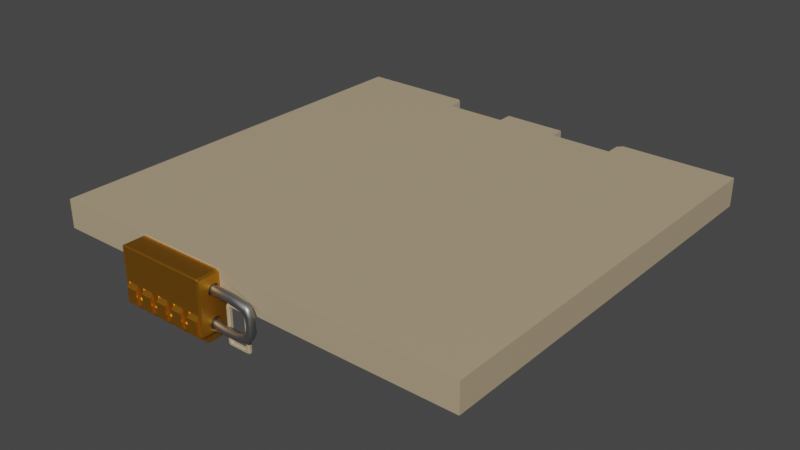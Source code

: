 # Source: Locked_Box.blend  (saved by Blender 2.93.21; exported with 4.5.12 LTS)
import bpy
from mathutils import Matrix  # noqa: F401  (used for matrix-valued properties, if any)

bpy.ops.wm.read_factory_settings(use_empty=True)
scene = bpy.context.scene
scene.name = 'Scene'

# ---- materials (node trees are filled in below, after node groups)
mat_box_mat = bpy.data.materials.new('Box_Mat')
mat_box_mat.use_transparent_shadow = False
mat_lock_mat = bpy.data.materials.new('Lock_Mat')
mat_lock_mat.use_transparent_shadow = False
mat_metal_mat = bpy.data.materials.new('Metal_Mat')
mat_metal_mat.use_transparent_shadow = False

# ---- material node trees
mat_box_mat.use_nodes = True; mat_box_mat.node_tree.nodes.clear()
_N = mat_box_mat.node_tree.nodes; _L = mat_box_mat.node_tree.links
n0 = _N.new('ShaderNodeBsdfPrincipled'); n0.name = 'Principled BSDF'; n0.location = (10, 300)
n0.distribution = 'GGX'
n0.subsurface_method = 'BURLEY'
n0.inputs[0].default_value = (0.4575, 0.3597, 0.2313, 1.0)
n0.inputs[3].default_value = 1.45
n0.inputs[27].default_value = (0.0, 0.0, 0.0, 1.0)
n0.inputs[28].default_value = 1.0
n1 = _N.new('ShaderNodeOutputMaterial'); n1.name = 'Material Output'; n1.location = (300, 300)
_L.new(n0.outputs[0], n1.inputs[0])
n1.is_active_output = True
mat_lock_mat.use_nodes = True; mat_lock_mat.node_tree.nodes.clear()
_N = mat_lock_mat.node_tree.nodes; _L = mat_lock_mat.node_tree.links
n0 = _N.new('ShaderNodeBsdfPrincipled'); n0.name = 'Principled BSDF'; n0.location = (10, 300)
n0.distribution = 'GGX'
n0.subsurface_method = 'BURLEY'
n0.inputs[0].default_value = (0.8, 0.3508, 0.02757, 1.0)
n0.inputs[1].default_value = 1.0
n0.inputs[3].default_value = 1.45
n0.inputs[27].default_value = (0.0, 0.0, 0.0, 1.0)
n0.inputs[28].default_value = 1.0
n1 = _N.new('ShaderNodeOutputMaterial'); n1.name = 'Material Output'; n1.location = (300, 300)
_L.new(n0.outputs[0], n1.inputs[0])
n1.is_active_output = True
mat_metal_mat.use_nodes = True; mat_metal_mat.node_tree.nodes.clear()
_N = mat_metal_mat.node_tree.nodes; _L = mat_metal_mat.node_tree.links
n0 = _N.new('ShaderNodeBsdfPrincipled'); n0.name = 'Principled BSDF'; n0.location = (10, 300)
n0.distribution = 'GGX'
n0.subsurface_method = 'BURLEY'
n0.inputs[0].default_value = (0.3588, 0.3588, 0.3588, 1.0)
n0.inputs[1].default_value = 1.0
n0.inputs[3].default_value = 1.45
n0.inputs[27].default_value = (0.0, 0.0, 0.0, 1.0)
n0.inputs[28].default_value = 1.0
n1 = _N.new('ShaderNodeOutputMaterial'); n1.name = 'Material Output'; n1.location = (300, 300)
_L.new(n0.outputs[0], n1.inputs[0])
n1.is_active_output = True

# ---- world
world_world = bpy.data.worlds.new('World'); scene.world = world_world
world_world.use_nodes = True; world_world.node_tree.nodes.clear()
_N = world_world.node_tree.nodes; _L = world_world.node_tree.links
n0 = _N.new('ShaderNodeOutputWorld'); n0.name = 'World Output'; n0.location = (300, 300)
n1 = _N.new('ShaderNodeBackground'); n1.name = 'Background'; n1.location = (10, 300)
n1.inputs[0].default_value = (0.05088, 0.05088, 0.05088, 1.0)
_L.new(n1.outputs[0], n0.inputs[0])
n0.is_active_output = True
world_world.color = (0.05088, 0.05088, 0.05088)
world_world.use_sun_shadow = False
world_world.sun_shadow_jitter_overblur = 0.0

# ---- meshes
me_mesh_box = bpy.data.meshes.new('mesh_box')
me_mesh_box.from_pydata([(-0.75, -0.725, 0.0), (-0.75, -0.725, 1.0), (-0.75, 0.725, 0.0), (-0.75, 0.725, 1.0), (0.75, -0.725, 0.0), (0.75, -0.725, 1.0), (0.75, 0.725, 0.0), (0.75, 0.725, 1.0), (-0.6923, -0.6673, 0.05773), (-0.6793, -0.6543, 1.0), (-0.6923, 0.6673, 0.05773), (-0.6793, 0.6543, 1.0), (0.6923, -0.6673, 0.05773), (0.6793, -0.6543, 1.0), (0.6923, 0.6673, 0.05773), (0.6793, 0.6543, 1.0), (0.3333, 0.725, 0.0), (-0.3333, 0.725, 0.0), (-0.3333, 0.725, 1.0), (0.3333, 0.725, 1.0), (-0.3333, -0.725, 0.0), (0.3333, -0.725, 0.0), (0.3333, -0.725, 1.0), (-0.3333, -0.725, 1.0), (0.3141, 0.6673, 0.05773), (-0.3141, 0.6673, 0.05773), (-0.3098, 0.6543, 1.0), (0.3098, 0.6543, 1.0), (-0.3141, -0.6673, 0.05773), (0.3141, -0.6673, 0.05773), (0.3098, -0.6543, 1.0), (-0.3098, -0.6543, 1.0), (0.1111, 0.725, 0.0), (-0.1111, 0.725, 0.0), (-0.1111, 0.725, 1.0), (0.1111, 0.725, 1.0), (0.1047, 0.6673, 0.05773), (-0.1047, 0.6673, 0.05773), (-0.1033, 0.6543, 1.0), (0.1033, 0.6543, 1.0), (-0.1047, -0.6673, 0.05773), (0.1047, -0.6673, 0.05773), (0.1033, -0.6543, 1.0), (-0.1033, -0.6543, 1.0), (0.1111, 0.6543, 1.0), (0.3333, 0.6543, 1.0), (-0.3333, 0.6543, 1.0), (-0.1111, 0.6543, 1.0), (0.1111, 0.725, 1.081), (0.1231, 0.713, 1.093), (0.3213, 0.713, 1.093), (0.3333, 0.725, 1.081), (0.1231, 0.6663, 1.093), (0.1111, 0.6543, 1.081), (0.3333, 0.6543, 1.081), (0.3213, 0.6663, 1.093), (-0.3213, 0.713, 1.093), (-0.3333, 0.725, 1.081), (-0.3333, 0.6543, 1.081), (-0.3213, 0.6663, 1.093), (-0.1231, 0.713, 1.093), (-0.1111, 0.725, 1.081), (-0.1111, 0.6543, 1.081), (-0.1231, 0.6663, 1.093), (-0.1111, -0.725, 0.0), (0.1111, -0.725, 0.0), (-0.01153, -0.7392, 0.9097), (-0.01438, -0.7318, 0.9077), (-0.00926, -0.7318, 0.9026), (-0.007276, -0.7392, 0.9054), (-0.007276, -0.7392, 0.991), (-0.00926, -0.7318, 0.9938), (-0.01438, -0.7318, 0.9887), (-0.01153, -0.7392, 0.9867), (0.008082, -0.7392, 0.991), (0.01233, -0.7392, 0.9867), (0.01518, -0.7318, 0.9887), (0.01007, -0.7318, 0.9938), (0.01233, -0.7392, 0.9097), (0.008082, -0.7392, 0.9054), (0.01007, -0.7318, 0.9026), (0.01518, -0.7318, 0.9077), (-0.0126, -0.7281, 0.9971), (-0.01772, -0.7281, 0.992), (-0.0126, -0.7281, 0.8992), (-0.01772, -0.7281, 0.9044), (-0.02138, -0.725, 1.0), (0.01341, -0.7281, 0.9971), (0.01853, -0.7281, 0.992), (0.02138, -0.725, 1.0), (-0.02138, -0.725, 0.8921), (0.01853, -0.7281, 0.9044), (0.01341, -0.7281, 0.8992), (0.02138, -0.725, 0.8921), (-0.01153, -0.7392, 0.9792), (-0.01438, -0.7318, 0.9749), (-0.007276, -0.735, 0.9707), (-0.007276, -0.7392, 0.9749), (0.01233, -0.7392, 0.9792), (0.008082, -0.7392, 0.9749), (0.008082, -0.735, 0.9707), (0.01518, -0.7318, 0.9749), (0.01233, -0.7392, 0.9172), (0.01518, -0.7318, 0.9215), (0.008082, -0.735, 0.9257), (0.008082, -0.7392, 0.9215), (-0.01153, -0.7392, 0.9172), (-0.007276, -0.7392, 0.9215), (-0.007276, -0.735, 0.9257), (-0.01438, -0.7318, 0.9215), (-0.007276, -0.7557, 0.9257), (-0.007276, -0.7515, 0.9215), (-0.01153, -0.76, 0.9172), (0.008082, -0.7557, 0.9257), (0.01233, -0.76, 0.9172), (0.008082, -0.7515, 0.9215), (-0.007276, -0.7557, 0.9707), (-0.01153, -0.76, 0.9792), (-0.007276, -0.7515, 0.9749), (0.008082, -0.7557, 0.9707), (0.008082, -0.7515, 0.9749), (0.01233, -0.76, 0.9792), (-0.007276, -0.7718, 0.9097), (-0.01153, -0.7675, 0.9097), (-0.007276, -0.7675, 0.9054), (-0.007276, -0.7718, 0.9867), (-0.007276, -0.7675, 0.991), (-0.01153, -0.7675, 0.9867), (0.008082, -0.7718, 0.9867), (0.01233, -0.7675, 0.9867), (0.008082, -0.7675, 0.991), (0.008082, -0.7718, 0.9097), (0.008082, -0.7675, 0.9054), (0.01233, -0.7675, 0.9097)], [], [(0, 1, 3, 2), (16, 19, 7, 6), (6, 7, 5, 4), (20, 23, 1, 0), (16, 6, 4, 21), (8, 10, 11, 9), (24, 14, 15, 45, 27), (14, 12, 13, 15), (28, 8, 9, 31), (24, 29, 12, 14), (3, 1, 9, 11), (5, 7, 15, 13), (22, 5, 13, 30), (1, 23, 31, 9), (97, 99, 120, 118), (7, 19, 45, 15), (10, 8, 28, 25), (36, 41, 29, 24), (12, 29, 30, 13), (40, 28, 31, 43), (10, 25, 26, 46, 11), (36, 24, 27, 44, 39), (2, 17, 20, 0), (32, 16, 21, 65), (4, 5, 22, 21), (21, 22, 89, 93, 65), (2, 3, 18, 17), (32, 35, 19, 16), (17, 18, 34, 33), (33, 34, 35, 32), (89, 22, 30, 42), (17, 33, 64, 20), (33, 32, 65, 64), (25, 37, 38, 47, 26), (37, 36, 39, 38), (29, 41, 42, 30), (41, 40, 43, 42), (25, 28, 40, 37), (37, 40, 41, 36), (38, 34, 47), (35, 34, 38, 39), (64, 90, 86, 23, 20), (93, 90, 64, 65), (46, 26, 47, 62, 58), (45, 19, 51, 54), (27, 19, 45), (35, 39, 44), (18, 26, 46), (34, 18, 57, 61), (35, 44, 53, 48), (44, 27, 45, 54, 53), (50, 49, 52, 55), (47, 34, 61, 62), (60, 56, 59, 63), (18, 46, 58, 57), (49, 50, 51, 48), (53, 54, 55, 52), (50, 55, 54, 51), (57, 58, 59, 56), (56, 60, 61, 57), (58, 62, 63, 59), (48, 53, 52, 49), (60, 63, 62, 61), (19, 35, 48, 51), (23, 86, 43, 31), (86, 89, 42, 43), (69, 79, 132, 124), (76, 101, 103, 81, 91, 88), (70, 126, 130, 74), (75, 129, 133, 78, 102, 114, 121, 98), (71, 77, 87, 82), (80, 68, 84, 92), (105, 107, 111, 115), (109, 95, 72, 83, 85, 67), (66, 123, 127, 73, 94, 117, 112, 106), (100, 96, 108, 104), (119, 113, 110, 116), (125, 122, 131, 128), (46, 18, 3, 11), (66, 67, 68, 69), (70, 71, 72, 73), (74, 75, 76, 77), (78, 79, 80, 81), (82, 86, 83), (84, 85, 90), (87, 88, 89), (91, 92, 93), (94, 95, 96, 97), (98, 99, 100, 101), (102, 103, 104, 105), (106, 107, 108, 109), (110, 111, 112), (113, 114, 115), (116, 117, 118), (119, 120, 121), (122, 123, 124), (125, 126, 127), (128, 129, 130), (131, 132, 133), (82, 87, 89, 86), (88, 91, 93, 89), (90, 93, 92, 84), (109, 67, 66, 106), (70, 74, 77, 71), (102, 78, 81, 103), (68, 80, 79, 69), (84, 68, 67, 85), (71, 82, 83, 72), (76, 88, 87, 77), (80, 92, 91, 81), (72, 95, 94, 73), (75, 98, 101, 76), (96, 100, 99, 97), (86, 90, 85, 83), (100, 104, 103, 101), (95, 109, 108, 96), (107, 105, 104, 108), (118, 120, 119, 116), (110, 113, 115, 111), (111, 107, 106, 112), (97, 118, 117, 94), (120, 99, 98, 121), (105, 115, 114, 102), (125, 128, 130, 126), (124, 132, 131, 122), (78, 133, 132, 79), (123, 66, 69, 124), (126, 70, 73, 127), (74, 130, 129, 75), (116, 110, 112, 117), (121, 114, 113, 119), (122, 125, 127, 123), (128, 131, 133, 129)])
_uv = me_mesh_box.uv_layers.new(name='UVMap')
_uv.uv.foreach_set('vector', [0.6719, 4.888e-06, 0.8999, 0.0, 0.8999, 0.3307, 0.6719, 0.3307, 0.3043, 0.5892, 0.5324, 0.5892, 0.5324, 0.6842, 0.3043, 0.6842, 0.2281, 0.9886, 0.0, 0.9886, 0.0, 0.6579, 0.2281, 0.6579, 0.5535, 0.5892, 0.7816, 0.5892, 0.7816, 0.6842, 0.5535, 0.6842, 0.6719, 0.2471, 0.6719, 0.3421, 0.3414, 0.3421, 0.3414, 0.2471, 0.5535, 0.9886, 0.5535, 0.6842, 0.7684, 0.6872, 0.7684, 0.9856, 0.3043, 0.7705, 0.3043, 0.6842, 0.5193, 0.6872, 0.5193, 0.7661, 0.5193, 0.7715, 0.7684, 0.9886, 0.7684, 0.6842, 0.9833, 0.6872, 0.9833, 0.9857, 0.7816, 0.4284, 0.7816, 0.3421, 0.9965, 0.3451, 0.9965, 0.4294, 0.0, 0.5716, 0.3043, 0.5716, 0.3043, 0.6579, 0.0, 0.6579, 0.0, 0.0, 0.3307, 0.0, 0.3145, 0.01613, 0.01612, 0.01613, 0.3307, 0.3421, 0.0, 0.3421, 0.01612, 0.326, 0.3145, 0.326, 0.3307, 0.2471, 0.3307, 0.3421, 0.3145, 0.326, 0.3145, 0.2417, 0.3307, 0.0, 0.3307, 0.09503, 0.3145, 0.1004, 0.3145, 0.01613, 0.6821, 0.3392, 0.6786, 0.3392, 0.6786, 0.3364, 0.6821, 0.3364, 0.0, 0.3421, 0.0, 0.2471, 0.01612, 0.2471, 0.01612, 0.326, 0.0, 0.3421, 0.3043, 0.3421, 0.3043, 0.4284, 0.0, 0.4284, 0.0, 0.5239, 0.3043, 0.5239, 0.3043, 0.5716, 0.0, 0.5716, 0.7816, 0.6579, 0.7816, 0.5716, 0.9965, 0.5706, 0.9965, 0.6549, 0.7816, 0.4761, 0.7816, 0.4284, 0.9965, 0.4294, 0.9965, 0.4765, 0.3043, 1.0, 0.3043, 0.9137, 0.5193, 0.9128, 0.5193, 0.9181, 0.5193, 0.997, 0.3043, 0.8182, 0.3043, 0.7705, 0.5193, 0.7715, 0.5193, 0.8168, 0.5193, 0.8186, 0.6719, 0.0, 0.6719, 0.09503, 0.3414, 0.09503, 0.3414, 0.0, 0.6719, 0.1964, 0.6719, 0.2471, 0.3414, 0.2471, 0.3414, 0.1964, 0.5535, 0.3421, 0.7816, 0.3421, 0.7816, 0.4371, 0.5535, 0.4371, 0.5535, 0.4371, 0.7816, 0.4371, 0.7816, 0.5083, 0.757, 0.5083, 0.5535, 0.4878, 0.3043, 0.3421, 0.5324, 0.3421, 0.5324, 0.4371, 0.3043, 0.4371, 0.3043, 0.5385, 0.5324, 0.5385, 0.5324, 0.5892, 0.3043, 0.5892, 0.3043, 0.4371, 0.5324, 0.4371, 0.5324, 0.4878, 0.3043, 0.4878, 0.3043, 0.4878, 0.5324, 0.4878, 0.5324, 0.5385, 0.3043, 0.5385, 0.3307, 0.1759, 0.3307, 0.2471, 0.3145, 0.2417, 0.3145, 0.1946, 0.6719, 0.09503, 0.6719, 0.1457, 0.3414, 0.1457, 0.3414, 0.09503, 0.6719, 0.1457, 0.6719, 0.1964, 0.3414, 0.1964, 0.3414, 0.1457, 0.3043, 0.9137, 0.3043, 0.866, 0.5193, 0.8657, 0.5193, 0.8675, 0.5193, 0.9128, 0.3043, 0.866, 0.3043, 0.8182, 0.5193, 0.8186, 0.5193, 0.8657, 0.7816, 0.5716, 0.7816, 0.5239, 0.9965, 0.5235, 0.9965, 0.5706, 0.7816, 0.5239, 0.7816, 0.4761, 0.9965, 0.4765, 0.9965, 0.5235, 0.0, 0.4284, 0.3043, 0.4284, 0.3043, 0.4761, 0.0, 0.4761, 0.0, 0.4761, 0.3043, 0.4761, 0.3043, 0.5239, 0.0, 0.5239, 0.2764, 0.6597, 0.2603, 0.6579, 0.2764, 0.6579, 0.2603, 0.7086, 0.2603, 0.6579, 0.2764, 0.6597, 0.2764, 0.7068, 0.5535, 0.5385, 0.757, 0.518, 0.7816, 0.518, 0.7816, 0.5892, 0.5535, 0.5892, 0.757, 0.5083, 0.757, 0.518, 0.5535, 0.5385, 0.5535, 0.4878, 0.5193, 0.9181, 0.5193, 0.9128, 0.5193, 0.8675, 0.5376, 0.8675, 0.5376, 0.9181, 0.2926, 0.6947, 0.2764, 0.6947, 0.2764, 0.6763, 0.2926, 0.6763, 0.5478, 0.6842, 0.5478, 0.7012, 0.5427, 0.6859, 0.2603, 0.7086, 0.2764, 0.7068, 0.2764, 0.7086, 0.5427, 0.6842, 0.5427, 0.7012, 0.5376, 0.6995, 0.5324, 0.4878, 0.5324, 0.4371, 0.5508, 0.4371, 0.5508, 0.4878, 0.2764, 0.6947, 0.2926, 0.6947, 0.2926, 0.7131, 0.2764, 0.7131, 0.5193, 0.8168, 0.5193, 0.7715, 0.5193, 0.7661, 0.5376, 0.7661, 0.5376, 0.8168, 0.2415, 0.6606, 0.2415, 0.7058, 0.2309, 0.7058, 0.2309, 0.6606, 0.2442, 0.727, 0.2281, 0.727, 0.2281, 0.7086, 0.2442, 0.7086, 0.2576, 0.6606, 0.2576, 0.7058, 0.247, 0.7058, 0.247, 0.6606, 0.2764, 0.6579, 0.2926, 0.6579, 0.2926, 0.6763, 0.2764, 0.6763, 0.5535, 0.5412, 0.5535, 0.5865, 0.5508, 0.5892, 0.5508, 0.5385, 0.2281, 0.7086, 0.2281, 0.6579, 0.2309, 0.6606, 0.2309, 0.7058, 0.2415, 0.6606, 0.2309, 0.6606, 0.2281, 0.6579, 0.2442, 0.6579, 0.2603, 0.7086, 0.2442, 0.7086, 0.247, 0.7058, 0.2576, 0.7058, 0.5535, 0.4399, 0.5535, 0.4851, 0.5508, 0.4878, 0.5508, 0.4371, 0.2442, 0.7086, 0.2442, 0.6579, 0.247, 0.6606, 0.247, 0.7058, 0.2442, 0.7086, 0.2281, 0.7086, 0.2309, 0.7058, 0.2415, 0.7058, 0.2576, 0.6606, 0.247, 0.6606, 0.2442, 0.6579, 0.2603, 0.6579, 0.5324, 0.5892, 0.5324, 0.5385, 0.5508, 0.5385, 0.5508, 0.5892, 0.3307, 0.09503, 0.3307, 0.1662, 0.3145, 0.1475, 0.3145, 0.1004, 0.3307, 0.1662, 0.3307, 0.1759, 0.3145, 0.1946, 0.3145, 0.1475, 0.6735, 0.3333, 0.677, 0.3333, 0.677, 0.3397, 0.6735, 0.3397, 0.3017, 0.6799, 0.3017, 0.6768, 0.3017, 0.6646, 0.3017, 0.6614, 0.3025, 0.6607, 0.3025, 0.6807, 0.3339, 0.1694, 0.3404, 0.1694, 0.3404, 0.1729, 0.3339, 0.1729, 0.3, 0.6795, 0.2936, 0.6795, 0.2936, 0.6619, 0.3, 0.6619, 0.3, 0.6636, 0.2953, 0.6636, 0.2953, 0.6777, 0.3, 0.6777, 0.3322, 0.1689, 0.3322, 0.1734, 0.3314, 0.1741, 0.3314, 0.1682, 0.6774, 0.3316, 0.673, 0.3316, 0.6723, 0.3307, 0.6782, 0.3307, 0.6831, 0.3354, 0.6796, 0.3354, 0.6796, 0.3326, 0.6831, 0.3326, 0.3017, 0.6986, 0.3017, 0.6864, 0.3017, 0.6833, 0.3025, 0.6825, 0.3025, 0.7025, 0.3017, 0.7017, 0.3, 0.7013, 0.2936, 0.7013, 0.2936, 0.6837, 0.3, 0.6837, 0.3, 0.6854, 0.2953, 0.6854, 0.2953, 0.6996, 0.3, 0.6996, 0.5428, 0.7125, 0.5393, 0.7125, 0.5393, 0.7022, 0.5428, 0.7022, 0.5523, 0.6862, 0.5523, 0.6964, 0.5488, 0.6964, 0.5488, 0.6862, 0.5478, 0.7159, 0.5478, 0.6984, 0.5513, 0.6984, 0.5513, 0.7159, 0.01612, 0.09503, 0.0, 0.09503, 0.0, 0.0, 0.01612, 0.01613, 0.6725, 0.3333, 0.6719, 0.3316, 0.673, 0.3316, 0.6735, 0.3333, 0.3339, 0.1694, 0.3322, 0.1689, 0.3323, 0.1678, 0.334, 0.1684, 0.3339, 0.1729, 0.334, 0.1739, 0.3323, 0.1745, 0.3322, 0.1734, 0.678, 0.3333, 0.677, 0.3333, 0.6774, 0.3316, 0.6786, 0.3316, 0.7809, 0.516, 0.7816, 0.518, 0.7798, 0.5172, 0.7586, 0.516, 0.7598, 0.5172, 0.757, 0.518, 0.6838, 0.3382, 0.6821, 0.3381, 0.6829, 0.3364, 0.7598, 0.5089, 0.7586, 0.5101, 0.757, 0.5083, 0.3, 0.6854, 0.3017, 0.6864, 0.301, 0.6874, 0.3, 0.6864, 0.3, 0.6777, 0.3, 0.6768, 0.301, 0.6758, 0.3017, 0.6768, 0.3, 0.6636, 0.3017, 0.6646, 0.301, 0.6655, 0.3, 0.6646, 0.3, 0.6996, 0.3, 0.6986, 0.301, 0.6976, 0.3017, 0.6986, 0.6821, 0.3397, 0.6834, 0.3392, 0.6834, 0.3414, 0.3038, 0.6825, 0.3038, 0.6846, 0.3025, 0.6829, 0.2962, 0.6874, 0.2953, 0.6854, 0.2972, 0.6864, 0.2962, 0.6758, 0.2972, 0.6768, 0.2953, 0.6777, 0.6735, 0.3407, 0.6725, 0.3397, 0.6735, 0.3397, 0.3414, 0.1694, 0.3404, 0.1694, 0.3404, 0.1684, 0.3414, 0.1729, 0.3404, 0.1739, 0.3404, 0.1729, 0.677, 0.3407, 0.677, 0.3397, 0.678, 0.3397, 0.3314, 0.1682, 0.3314, 0.1741, 0.3307, 0.1759, 0.3307, 0.1662, 0.3025, 0.6807, 0.3025, 0.6607, 0.3033, 0.6579, 0.3033, 0.6825, 0.757, 0.518, 0.757, 0.5083, 0.7586, 0.5101, 0.7586, 0.516, 0.3017, 0.6986, 0.3017, 0.7017, 0.3, 0.7013, 0.3, 0.6996, 0.3339, 0.1694, 0.3339, 0.1729, 0.3322, 0.1734, 0.3322, 0.1689, 0.3, 0.6636, 0.3, 0.6619, 0.3017, 0.6614, 0.3017, 0.6646, 0.673, 0.3316, 0.6774, 0.3316, 0.677, 0.3333, 0.6735, 0.3333, 0.7586, 0.516, 0.7594, 0.5153, 0.7605, 0.5164, 0.7598, 0.5172, 0.7802, 0.5153, 0.7809, 0.516, 0.7798, 0.5172, 0.779, 0.5164, 0.6821, 0.3392, 0.6821, 0.3381, 0.6838, 0.3382, 0.6838, 0.3392, 0.7594, 0.5109, 0.7586, 0.5101, 0.7598, 0.5089, 0.7605, 0.5097, 0.3017, 0.6833, 0.3017, 0.6864, 0.3, 0.6854, 0.3, 0.6837, 0.3, 0.6795, 0.3, 0.6777, 0.3017, 0.6768, 0.3017, 0.6799, 0.6821, 0.3402, 0.6786, 0.3402, 0.6786, 0.3392, 0.6821, 0.3392, 0.7816, 0.518, 0.757, 0.518, 0.7598, 0.5172, 0.7798, 0.5172, 0.5428, 0.7125, 0.5428, 0.7022, 0.5444, 0.7012, 0.5444, 0.7134, 0.5376, 0.7134, 0.5376, 0.7012, 0.5393, 0.7022, 0.5393, 0.7125, 0.6796, 0.3354, 0.6831, 0.3354, 0.6831, 0.3364, 0.6796, 0.3364, 0.5488, 0.6852, 0.5523, 0.6852, 0.5523, 0.6862, 0.5488, 0.6862, 0.5488, 0.6964, 0.5523, 0.6964, 0.5523, 0.6974, 0.5488, 0.6974, 0.6796, 0.3326, 0.6796, 0.3354, 0.6786, 0.3354, 0.6786, 0.3307, 0.3, 0.6864, 0.2972, 0.6864, 0.2953, 0.6854, 0.3, 0.6854, 0.2972, 0.6768, 0.3, 0.6768, 0.3, 0.6777, 0.2953, 0.6777, 0.6831, 0.3354, 0.6831, 0.3326, 0.684, 0.3307, 0.684, 0.3354, 0.3414, 0.1694, 0.3414, 0.1729, 0.3404, 0.1729, 0.3404, 0.1694, 0.6735, 0.3397, 0.677, 0.3397, 0.677, 0.3407, 0.6735, 0.3407, 0.3, 0.6619, 0.2936, 0.6619, 0.2935, 0.6609, 0.3, 0.6609, 0.2936, 0.7013, 0.3, 0.7013, 0.3, 0.7022, 0.2935, 0.7022, 0.3404, 0.1694, 0.3339, 0.1694, 0.334, 0.1684, 0.3404, 0.1684, 0.3339, 0.1729, 0.3404, 0.1729, 0.3404, 0.1739, 0.334, 0.1739, 0.5488, 0.6862, 0.5488, 0.6964, 0.5478, 0.6984, 0.5478, 0.6842, 0.5533, 0.6842, 0.5533, 0.6984, 0.5523, 0.6964, 0.5523, 0.6862, 0.2926, 0.7013, 0.2926, 0.6837, 0.2936, 0.6837, 0.2936, 0.7013, 0.2926, 0.6794, 0.2926, 0.6619, 0.2936, 0.6619, 0.2936, 0.6795])
me_mesh_box.materials.append(mat_box_mat)
me_mesh_box.use_remesh_fix_poles = True
me_mesh_box.use_remesh_preserve_attributes = False
me_mesh_box.use_mirror_x = True
me_mesh_box.update()
me_mesh_boxlid = bpy.data.meshes.new('mesh_boxlid')
me_mesh_boxlid.from_pydata([(-0.75, -1.433, 0.05), (-0.75, 0.01708, 0.05), (0.75, -1.433, 0.05), (0.75, 0.01708, 0.05), (-0.75, -1.433, -0.05), (-0.75, 0.01708, -0.05), (0.75, -1.433, -0.05), (0.75, 0.01708, -0.05), (0.3333, -1.433, 0.05), (-0.3333, -1.433, 0.05), (0.3333, -1.433, -0.05), (-0.3333, -1.433, -0.05), (0.1321, -1.433, 0.05), (-0.1321, -1.433, 0.05), (0.1111, -0.05325, 0.05), (0.3333, -0.05325, 0.05), (0.1111, -0.05325, -0.05), (0.3333, -0.05325, -0.05), (-0.3333, -0.05325, 0.05), (-0.3333, -0.05325, -0.05), (-0.1111, -0.05325, 0.05), (-0.1111, -0.05325, -0.05), (-0.3333, -1.788e-07, 0.05), (-0.3504, 0.01708, 0.05), (0.3504, 0.01708, 0.05), (0.3333, -1.788e-07, 0.05), (-0.3504, 0.01708, -0.05), (-0.3333, -1.788e-07, -0.05), (0.3333, -1.788e-07, -0.05), (0.3504, 0.01708, -0.05), (-0.1111, 1.192e-07, 0.05), (0.1111, 1.192e-07, 0.05), (-0.1111, -1.788e-07, -0.05), (0.1111, -1.788e-07, -0.05), (0.1321, -1.432, -0.05001), (0.04397, -1.436, -0.04647), (0.04397, -1.437, -0.05353), (0.04044, -1.433, -0.05353), (0.0475, -1.431, -0.05001), (-0.1312, -1.433, -0.05001), (-0.03994, -1.437, -0.05353), (-0.03994, -1.436, -0.04647), (-0.04347, -1.433, -0.05), (-0.03641, -1.433, -0.05353), (0.03207, -1.429, -0.05), (0.03556, -1.433, -0.05353), (0.03173, -1.436, -0.05345), (0.02823, -1.436, -0.04992), (-0.02805, -1.429, -0.05), (-0.02421, -1.436, -0.04992), (-0.02771, -1.436, -0.05345), (-0.03153, -1.433, -0.05353), (-0.03933, -1.432, -0.02164), (0.04397, -1.431, -0.02153), (0.04044, -1.435, -0.02806), (0.04397, -1.437, -0.03715), (0.02749, -1.445, -0.04974), (0.03103, -1.445, -0.05326), (0.03426, -1.449, -0.05328), (0.03074, -1.447, -0.04668), (-0.03994, -1.437, -0.03715), (-0.03641, -1.435, -0.02806), (-0.02346, -1.445, -0.04974), (-0.02671, -1.447, -0.04668), (-0.03023, -1.449, -0.05328), (-0.027, -1.445, -0.05326), (0.0272, -1.438, -0.1626), (0.03077, -1.438, -0.159), (0.03427, -1.435, -0.1611), (0.02927, -1.435, -0.1661), (-0.02317, -1.438, -0.1626), (-0.02524, -1.435, -0.1661), (-0.03025, -1.435, -0.1611), (-0.02674, -1.438, -0.159), (0.0272, -1.445, -0.1626), (0.02927, -1.449, -0.1661), (0.03426, -1.449, -0.1611), (0.03073, -1.445, -0.159), (-0.02317, -1.445, -0.1626), (-0.0267, -1.445, -0.159), (-0.03023, -1.449, -0.1611), (-0.02524, -1.449, -0.1661), (0.04397, -1.442, -0.04647), (0.04044, -1.447, -0.04692), (0.04044, -1.449, -0.05344), (0.04397, -1.445, -0.05353), (-0.03994, -1.442, -0.04647), (-0.03994, -1.445, -0.05353), (-0.03641, -1.449, -0.05344), (-0.03641, -1.447, -0.04692), (0.03545, -1.435, -0.1723), (0.04044, -1.435, -0.1673), (0.04397, -1.438, -0.1723), (0.04044, -1.438, -0.1758), (-0.03142, -1.435, -0.1723), (-0.03641, -1.438, -0.1758), (-0.03994, -1.438, -0.1723), (-0.03641, -1.435, -0.1673), (0.03545, -1.449, -0.1723), (0.04044, -1.445, -0.1758), (0.04397, -1.445, -0.1723), (0.04044, -1.449, -0.1673), (-0.03142, -1.449, -0.1723), (-0.03641, -1.449, -0.1673), (-0.03994, -1.445, -0.1723), (-0.03641, -1.445, -0.1758)], [(16, 34)], [(3, 24, 25, 15, 8, 2), (7, 6, 10, 17, 28, 29), (0, 1, 5, 4), (25, 28, 17, 15), (3, 2, 6, 7), (9, 0, 4, 11), (2, 8, 10, 6), (27, 22, 18, 19), (31, 30, 20, 13, 12, 14), (13, 9, 11, 39), (24, 3, 7, 29), (33, 31, 14, 16), (22, 23, 1, 0, 9, 18), (30, 32, 21, 20), (39, 11, 19, 21), (14, 15, 17, 16), (18, 20, 21, 19), (26, 27, 19, 11, 4, 5), (36, 85, 100, 92), (15, 14, 12, 8), (35, 55, 82), (20, 18, 9, 13), (22, 27, 26, 23), (24, 29, 28, 25), (32, 30, 31, 33), (1, 23, 26, 5), (51, 72, 97, 43), (58, 76, 101, 84), (87, 40, 96, 104), (95, 93, 99, 105), (68, 45, 37, 91), (70, 78, 74, 66), (75, 81, 102, 98), (60, 41, 86), (80, 64, 88, 103), (54, 61, 89, 63, 59, 83), (49, 47, 56, 62), (71, 69, 90, 94), (50, 65, 79, 73), (46, 67, 77, 57), (35, 36, 37, 38), (40, 41, 42, 43), (44, 45, 46, 47), (48, 49, 50, 51), (53, 54, 55), (56, 57, 58, 59), (52, 60, 61), (62, 63, 64, 65), (66, 67, 68, 69), (70, 71, 72, 73), (74, 75, 76, 77), (78, 79, 80, 81), (82, 83, 84, 85), (86, 87, 88, 89), (90, 91, 92, 93), (94, 95, 96, 97), (98, 99, 100, 101), (102, 103, 104, 105), (55, 35, 38, 53), (54, 83, 82, 55), (53, 52, 61, 54), (60, 86, 89, 61), (93, 95, 94, 90), (98, 102, 105, 99), (92, 100, 99, 93), (104, 96, 95, 105), (103, 88, 87, 104), (100, 85, 84, 101), (47, 49, 48, 44), (59, 63, 62, 56), (69, 71, 70, 66), (74, 78, 81, 75), (50, 73, 72, 51), (79, 65, 64, 80), (45, 68, 67, 46), (76, 58, 57, 77), (43, 97, 96, 40), (88, 64, 63, 89), (58, 84, 83, 59), (97, 72, 71, 94), (68, 91, 90, 69), (101, 76, 75, 98), (80, 103, 102, 81), (49, 62, 65, 50), (73, 79, 78, 70), (66, 74, 77, 67), (46, 57, 56, 47), (34, 10, 8, 12), (51, 43, 42, 48), (37, 45, 44, 38), (86, 41, 40, 87), (35, 82, 85, 36), (36, 92, 91, 37), (12, 13, 39, 42, 52, 53, 38, 34), (52, 42, 41, 60), (16, 17, 10, 34, 38, 44, 48, 42, 39, 21, 32, 33)])
_uv = me_mesh_boxlid.uv_layers.new(name='UVMap')
_uv.uv.foreach_set('vector', [0.9761, 0.0, 0.9761, 0.1339, 0.9704, 0.1397, 0.9525, 0.1397, 0.4901, 0.1397, 0.4901, 0.0, 2.608e-08, 0.0, 0.486, 0.0, 0.486, 0.1397, 0.02357, 0.1397, 0.005724, 0.1397, 1.863e-08, 0.1339, 0.1414, 0.5056, 0.1414, 0.8356, 0.1082, 0.8328, 0.1082, 0.5027, 0.3996, 0.5027, 0.3996, 0.5362, 0.3875, 0.5372, 0.3875, 0.5038, 0.1082, 0.5027, 0.1082, 0.9882, 0.07464, 0.9883, 0.07464, 0.5028, 1.49e-08, 0.6413, 2.98e-08, 0.5034, 0.03327, 0.5027, 0.03327, 0.6407, 0.0, 1.0, 0.0, 0.862, 0.03327, 0.8614, 0.03327, 0.9994, 0.3755, 0.5027, 0.3755, 0.5363, 0.3576, 0.5363, 0.3576, 0.5027, 0.9704, 0.2141, 0.9704, 0.2886, 0.9525, 0.2886, 0.4901, 0.2956, 0.4901, 0.2071, 0.9525, 0.2141, 1.49e-08, 0.708, 1.49e-08, 0.6413, 0.03327, 0.6407, 0.03328, 0.7076, 0.1754, 0.5085, 0.1752, 0.6424, 0.1419, 0.6424, 0.142, 0.5085, 0.3398, 0.5363, 0.3398, 0.5027, 0.3576, 0.5027, 0.3576, 0.5363, 0.9704, 0.3631, 0.9761, 0.3688, 0.9761, 0.5027, 0.4901, 0.5027, 0.4901, 0.3631, 0.9525, 0.3631, 0.3755, 0.5372, 0.3755, 0.5038, 0.3875, 0.5027, 0.3875, 0.5362, 0.486, 0.2953, 0.486, 0.3631, 0.02357, 0.3631, 0.02357, 0.2886, 0.3093, 0.5027, 0.3093, 0.5772, 0.276, 0.5773, 0.276, 0.5028, 0.276, 0.5027, 0.276, 0.5772, 0.2426, 0.5773, 0.2426, 0.5028, 7.451e-09, 0.3688, 0.005724, 0.3631, 0.02357, 0.3631, 0.486, 0.3631, 0.486, 0.5027, 0.0, 0.5027, 0.4038, 0.5426, 0.4009, 0.5425, 0.4033, 0.5027, 0.4056, 0.5029, 0.9525, 0.1397, 0.9525, 0.2141, 0.4901, 0.2071, 0.4901, 0.1397, 0.4037, 0.545, 0.4034, 0.5481, 0.4017, 0.5449, 0.9525, 0.2886, 0.9525, 0.3631, 0.4901, 0.3631, 0.4901, 0.2956, 0.2087, 0.6423, 0.1754, 0.6424, 0.1759, 0.6367, 0.2093, 0.6367, 0.1754, 0.5085, 0.142, 0.5085, 0.1414, 0.5027, 0.1748, 0.5027, 0.2093, 0.5028, 0.2426, 0.5027, 0.2426, 0.5772, 0.2093, 0.5773, 0.2093, 0.5027, 0.2093, 0.6367, 0.1759, 0.6367, 0.1759, 0.5028, 0.3358, 0.5437, 0.3353, 0.5078, 0.3374, 0.5057, 0.3374, 0.5437, 0.03373, 0.7616, 0.0696, 0.7609, 0.07166, 0.7629, 0.03378, 0.7636, 0.4072, 0.5138, 0.4092, 0.5135, 0.4108, 0.5532, 0.4093, 0.5534, 0.4218, 0.5297, 0.4218, 0.5039, 0.4241, 0.5039, 0.4241, 0.5297, 0.3137, 0.5078, 0.3133, 0.5437, 0.3117, 0.5437, 0.3116, 0.5057, 0.4206, 0.5208, 0.4184, 0.5208, 0.4184, 0.5039, 0.4206, 0.5039, 0.07126, 0.7592, 0.07126, 0.7412, 0.07332, 0.7391, 0.07332, 0.7612, 0.4089, 0.508, 0.4091, 0.5112, 0.4077, 0.5113, 0.0696, 0.7395, 0.03373, 0.7402, 0.03378, 0.7382, 0.07166, 0.7374, 0.02589, 0.7645, 0.02589, 0.739, 0.03169, 0.7383, 0.03161, 0.7415, 0.03161, 0.7605, 0.03169, 0.7637, 0.4872, 0.2595, 0.4872, 0.2419, 0.4901, 0.2422, 0.4901, 0.2592, 0.3337, 0.5061, 0.3154, 0.5061, 0.3133, 0.504, 0.3357, 0.504, 0.4142, 0.5028, 0.4172, 0.5027, 0.4172, 0.5382, 0.4149, 0.5382, 0.4142, 0.5048, 0.4142, 0.5401, 0.4127, 0.5402, 0.4124, 0.5049, 0.4037, 0.545, 0.4038, 0.5426, 0.4049, 0.5427, 0.4056, 0.5439, 0.4092, 0.5135, 0.4091, 0.5112, 0.4108, 0.5122, 0.4091, 0.5134, 0.4848, 0.2406, 0.486, 0.2395, 0.4872, 0.2407, 0.4872, 0.2419, 0.4848, 0.2608, 0.4872, 0.2595, 0.4872, 0.2607, 0.486, 0.2619, 0.02386, 0.7659, 0.02589, 0.7645, 0.02885, 0.7655, 0.4133, 0.5038, 0.4124, 0.5049, 0.4108, 0.5049, 0.4121, 0.5027, 0.4094, 0.5027, 0.4089, 0.508, 0.4082, 0.505, 0.03269, 0.7427, 0.03161, 0.7415, 0.03373, 0.7402, 0.03386, 0.7415, 0.3161, 0.5072, 0.3149, 0.5083, 0.3137, 0.5078, 0.3154, 0.5061, 0.333, 0.5072, 0.3337, 0.5061, 0.3353, 0.5078, 0.3342, 0.5083, 0.4136, 0.5415, 0.4123, 0.5427, 0.411, 0.541, 0.4127, 0.5402, 0.07023, 0.742, 0.06906, 0.7409, 0.0696, 0.7395, 0.07126, 0.7412, 0.4017, 0.5449, 0.4001, 0.5447, 0.3996, 0.5424, 0.4009, 0.5425, 0.4077, 0.5113, 0.4072, 0.5138, 0.4056, 0.5138, 0.4059, 0.5116, 0.3133, 0.504, 0.3116, 0.5057, 0.3105, 0.5039, 0.3117, 0.5027, 0.3357, 0.504, 0.3374, 0.5027, 0.3386, 0.5039, 0.3374, 0.5057, 0.07332, 0.7612, 0.07464, 0.763, 0.07346, 0.7642, 0.07166, 0.7629, 0.4064, 0.5535, 0.4075, 0.5518, 0.4093, 0.5534, 0.4085, 0.5546, 0.4034, 0.5481, 0.4037, 0.545, 0.4056, 0.5439, 0.4049, 0.5535, 0.4037, 0.5512, 0.4001, 0.5447, 0.4017, 0.5449, 0.4034, 0.5481, 0.02386, 0.7659, 0.02386, 0.7382, 0.02589, 0.739, 0.02589, 0.7645, 0.4089, 0.508, 0.4077, 0.5113, 0.4059, 0.5116, 0.4082, 0.505, 0.3117, 0.5027, 0.3374, 0.5027, 0.3357, 0.504, 0.3133, 0.504, 0.07332, 0.7612, 0.07332, 0.7391, 0.07464, 0.7376, 0.07464, 0.763, 0.4218, 0.5027, 0.4241, 0.5027, 0.4241, 0.5039, 0.4218, 0.5039, 0.4241, 0.5309, 0.4218, 0.5309, 0.4218, 0.5297, 0.4241, 0.5297, 0.4075, 0.5518, 0.4056, 0.5138, 0.4072, 0.5138, 0.4093, 0.5534, 0.07346, 0.7642, 0.03395, 0.765, 0.03378, 0.7636, 0.07166, 0.7629, 0.4872, 0.2419, 0.4872, 0.2595, 0.4848, 0.2608, 0.4848, 0.2406, 0.03161, 0.7605, 0.03161, 0.7415, 0.03269, 0.7427, 0.03269, 0.7595, 0.4218, 0.5032, 0.4218, 0.5215, 0.4206, 0.5208, 0.4206, 0.5039, 0.4184, 0.5039, 0.4184, 0.5208, 0.4172, 0.5215, 0.4172, 0.5032, 0.3345, 0.5436, 0.3342, 0.5083, 0.3353, 0.5078, 0.3358, 0.5437, 0.06906, 0.7409, 0.03386, 0.7415, 0.03373, 0.7402, 0.0696, 0.7395, 0.3133, 0.5437, 0.3137, 0.5078, 0.3149, 0.5083, 0.3146, 0.5436, 0.411, 0.541, 0.4108, 0.5049, 0.4124, 0.5049, 0.4127, 0.5402, 0.3374, 0.5437, 0.3374, 0.5057, 0.3386, 0.5039, 0.3386, 0.5436, 0.03378, 0.7382, 0.03373, 0.7402, 0.03161, 0.7415, 0.03169, 0.7383, 0.03373, 0.7616, 0.03378, 0.7636, 0.03169, 0.7637, 0.03161, 0.7605, 0.3374, 0.5057, 0.3353, 0.5078, 0.3337, 0.5061, 0.3357, 0.504, 0.3137, 0.5078, 0.3116, 0.5057, 0.3133, 0.504, 0.3154, 0.5061, 0.07166, 0.7629, 0.0696, 0.7609, 0.07126, 0.7592, 0.07332, 0.7612, 0.0696, 0.7395, 0.07166, 0.7374, 0.07332, 0.7391, 0.07126, 0.7412, 0.4872, 0.2595, 0.4901, 0.2592, 0.4901, 0.2604, 0.4872, 0.2607, 0.4149, 0.5382, 0.4172, 0.5382, 0.4171, 0.5394, 0.4148, 0.5394, 0.4206, 0.5039, 0.4184, 0.5039, 0.4184, 0.5028, 0.4207, 0.5027, 0.4872, 0.2407, 0.4901, 0.241, 0.4901, 0.2422, 0.4872, 0.2419, 0.03333, 0.7949, 0.03327, 0.8614, 0.0, 0.862, 1.49e-08, 0.7954, 0.3358, 0.5437, 0.3374, 0.5437, 0.3398, 0.5449, 0.3346, 0.545, 0.3117, 0.5437, 0.3133, 0.5437, 0.3145, 0.545, 0.3093, 0.5449, 0.4077, 0.5113, 0.4091, 0.5112, 0.4092, 0.5135, 0.4072, 0.5138, 0.4037, 0.545, 0.4017, 0.5449, 0.4009, 0.5425, 0.4038, 0.5426, 0.3105, 0.5436, 0.3105, 0.5039, 0.3116, 0.5057, 0.3117, 0.5437, 1.49e-08, 0.7954, 1.49e-08, 0.708, 0.03328, 0.7076, 0.03327, 0.7367, 0.02386, 0.7382, 0.02386, 0.7659, 0.03335, 0.7669, 0.03333, 0.7949, 0.4094, 0.5027, 0.4108, 0.5122, 0.4091, 0.5112, 0.4089, 0.508, 0.02357, 0.2141, 0.02357, 0.1397, 0.486, 0.1397, 0.4856, 0.2071, 0.4854, 0.2355, 0.4848, 0.2406, 0.4848, 0.2608, 0.486, 0.2659, 0.486, 0.2953, 0.02357, 0.2886, 0.005724, 0.2886, 0.005724, 0.2141])
me_mesh_boxlid.materials.append(mat_box_mat)
me_mesh_boxlid.use_remesh_fix_poles = True
me_mesh_boxlid.use_remesh_preserve_attributes = False
me_mesh_boxlid.use_mirror_x = True
me_mesh_boxlid.update()
me_mesh_circle1 = bpy.data.meshes.new('mesh_circle1')
me_mesh_circle1.from_pydata([(-0.01541, 0.03721, -0.01208), (-0.03721, 0.01541, -0.01208), (-0.03721, -0.01541, -0.01208), (-0.01541, -0.03721, -0.01208), (0.01541, -0.03721, -0.01208), (0.03721, -0.01541, -0.01208), (0.03721, 0.01541, -0.01208), (0.01541, 0.03721, -0.01208), (-0.03721, 0.01541, 0.01208), (-0.01541, 0.03721, 0.01208), (-0.03721, -0.01541, 0.01208), (-0.01541, -0.03721, 0.01208), (0.01541, -0.03721, 0.01208), (0.03721, -0.01541, 0.01208), (0.03721, 0.01541, 0.01208), (0.01541, 0.03721, 0.01208)], [], [(1, 0, 7, 6, 5, 4, 3, 2), (8, 10, 11, 12, 13, 14, 15, 9), (7, 0, 9, 15), (5, 6, 14, 13), (3, 4, 12, 11), (1, 2, 10, 8), (6, 7, 15, 14), (4, 5, 13, 12), (2, 3, 11, 10), (0, 1, 8, 9)])
_uv = me_mesh_circle1.uv_layers.new(name='UVMap')
_uv.uv.foreach_set('vector', [0.0, 0.0, 0.0, 0.0, 0.0, 0.0, 0.0, 0.0, 0.0, 0.0, 0.0, 0.0, 0.0, 0.0, 0.0, 0.0, 0.0, 0.0, 0.0, 0.0, 0.0, 0.0, 0.0, 0.0, 0.0, 0.0, 0.0, 0.0, 0.0, 0.0, 0.0, 0.0, 0.0, 0.0, 0.0, 0.0, 0.0, 0.0, 0.0, 0.0, 0.0, 0.0, 0.0, 0.0, 0.0, 0.0, 0.0, 0.0, 0.0, 0.0, 0.0, 0.0, 0.0, 0.0, 0.0, 0.0, 0.0, 0.0, 0.0, 0.0, 0.0, 0.0, 0.0, 0.0, 0.0, 0.0, 0.0, 0.0, 0.0, 0.0, 0.0, 0.0, 0.0, 0.0, 0.0, 0.0, 0.0, 0.0, 0.0, 0.0, 0.0, 0.0, 0.0, 0.0, 0.0, 0.0, 0.0, 0.0, 0.0, 0.0, 0.0, 0.0, 0.0, 0.0, 0.0, 0.0])
me_mesh_circle1.materials.append(mat_lock_mat)
me_mesh_circle1.use_remesh_fix_poles = True
me_mesh_circle1.use_remesh_preserve_attributes = False
me_mesh_circle1.update()
me_mesh_lock = bpy.data.meshes.new('mesh_lock')
me_mesh_lock.from_pydata([(-0.05519, -0.0306, -0.1001), (-0.05519, -0.03222, -0.09507), (-0.05813, -0.0306, -0.09507), (-0.05519, -0.03222, 0.09507), (-0.05519, -0.0306, 0.1001), (-0.05813, -0.0306, 0.09507), (-0.05519, 0.0306, -0.1001), (-0.05813, 0.0306, -0.09507), (-0.05519, 0.03222, -0.09507), (-0.05519, 0.0306, 0.1001), (-0.05519, 0.03222, 0.09507), (-0.05813, 0.0306, 0.09507), (0.05519, -0.0306, -0.1001), (0.05813, -0.0306, -0.09507), (0.05519, -0.03222, -0.09507), (0.05519, -0.0306, 0.1001), (0.05519, -0.03222, 0.09507), (0.05813, -0.0306, 0.09507), (0.05519, 0.0306, -0.1001), (0.05519, 0.03222, -0.09507), (0.05813, 0.0306, -0.09507), (0.05519, 0.0306, 0.1001), (0.05813, 0.0306, 0.09507), (0.05519, 0.03222, 0.09507), (-0.001592, 0.01695, -0.09264), (-0.001592, -0.01696, -0.09264), (-0.001592, 0.01695, -0.06847), (-0.001592, -0.01696, -0.06847), (0.05519, -0.03222, -0.09264), (0.05519, -0.03222, -0.06847), (0.01367, -0.03222, -0.09264), (0.01367, -0.03222, -0.06847), (0.05813, 0.0306, -0.09264), (0.05813, 0.0306, -0.06847), (0.05813, -0.0306, -0.09264), (0.05813, -0.0306, -0.06847), (0.01367, 0.03222, -0.09264), (0.01367, 0.03222, -0.06847), (0.05519, 0.03222, -0.09264), (0.05519, 0.03222, -0.06847), (-0.001592, 0.01695, -0.05236), (-0.001592, -0.01696, -0.05236), (-0.001592, 0.01695, -0.0282), (-0.001592, -0.01696, -0.0282), (0.05519, -0.03222, -0.05236), (0.05519, -0.03222, -0.0282), (0.01367, -0.03222, -0.05236), (0.01367, -0.03222, -0.0282), (0.05813, 0.0306, -0.05236), (0.05813, 0.0306, -0.0282), (0.05813, -0.0306, -0.05236), (0.05813, -0.0306, -0.0282), (0.05519, 0.03222, -0.05236), (0.05519, 0.03222, -0.0282), (0.01368, 0.03222, -0.05236), (0.01368, 0.03222, -0.0282), (-0.001592, 0.01695, -0.01208), (-0.001592, -0.01696, -0.01208), (-0.001592, 0.01695, 0.01208), (-0.001592, -0.01696, 0.01208), (0.05519, -0.03222, -0.01208), (0.05519, -0.03222, 0.01208), (0.01367, -0.03222, -0.01208), (0.01367, -0.03222, 0.01208), (0.05813, 0.0306, -0.01208), (0.05813, 0.0306, 0.01208), (0.05813, -0.0306, -0.01208), (0.05813, -0.0306, 0.01208), (0.05519, 0.03222, -0.01208), (0.05519, 0.03222, 0.01208), (0.01367, 0.03222, -0.01208), (0.01367, 0.03222, 0.01208), (-0.001592, 0.01695, 0.02819), (-0.001592, -0.01696, 0.02819), (-0.001592, 0.01695, 0.05236), (-0.001592, -0.01696, 0.05236), (0.05519, -0.03222, 0.02819), (0.05519, -0.03222, 0.05236), (0.01367, -0.03222, 0.02819), (0.01367, -0.03222, 0.05236), (0.05813, 0.0306, 0.02819), (0.05813, 0.0306, 0.05236), (0.05813, -0.0306, 0.02819), (0.05813, -0.0306, 0.05236), (0.05519, 0.03222, 0.02819), (0.05519, 0.03222, 0.05236), (0.01367, 0.03222, 0.02819), (0.01367, 0.03222, 0.05236), (-0.001592, 0.01695, 0.06847), (-0.001592, -0.01696, 0.06847), (-0.001592, 0.01695, 0.09264), (-0.001592, -0.01696, 0.09264), (0.05519, -0.03222, 0.06847), (0.05519, -0.03222, 0.09264), (0.01368, -0.03222, 0.06847), (0.01368, -0.03222, 0.09264), (0.05813, 0.0306, 0.06847), (0.05813, 0.0306, 0.09264), (0.05813, -0.0306, 0.06847), (0.05813, -0.0306, 0.09264), (0.05519, 0.03222, 0.06847), (0.05519, 0.03222, 0.09264), (0.01367, 0.03222, 0.06847), (0.01367, 0.03222, 0.09264), (0.049, 0.009003, 0.01783), (0.049, -0.008445, 0.01783), (0.03156, 0.009003, 0.01783), (0.03156, -0.008445, 0.01783), (-0.01927, -0.007934, 0.07146), (-0.01927, 0.008493, 0.07146), (-0.03398, -0.007934, 0.07221), (-0.03398, 0.008493, 0.07221), (-0.03594, 0.008326, 0.08717), (-0.03595, -0.007767, 0.08717), (-0.01778, 0.009003, 0.08075), (-0.01778, -0.008445, 0.08075), (-0.03588, -0.007631, 0.09772), (-0.01782, -0.008445, 0.09659), (-0.03588, 0.008189, 0.09772), (-0.01782, 0.009003, 0.09659), (-0.02891, 0.009335, 0.09019), (-0.02897, 0.009366, 0.08281), (-0.02897, -0.008808, 0.08281), (-0.02891, -0.008776, 0.09019), (0.05228, 0.0002793, 0.01783), (0.04028, -0.01172, 0.01783), (0.02829, 0.0002793, 0.01783), (0.04028, 0.01227, 0.01783), (-0.01733, 0.0002793, 0.07091), (-0.03587, 0.0002793, 0.0716), (-0.02664, -0.01008, 0.0713), (-0.02664, 0.01063, 0.0713), (-0.03489, 0.009003, 0.08012), (-0.01869, 0.009003, 0.07616), (-0.03489, -0.008445, 0.08012), (-0.01735, 0.009003, 0.08593), (-0.01869, -0.008445, 0.07616), (-0.0156, 0.0002793, 0.08048), (-0.0371, 0.0002793, 0.08866), (-0.01735, -0.008445, 0.08593), (-0.03702, 0.0002793, 0.09518), (-0.01561, 0.0002793, 0.09619), (-0.02723, 0.009003, 0.08536), (-0.0298, 0.0002793, 0.08265), (-0.02723, -0.008445, 0.08536), (-0.02981, 0.0002793, 0.0886), (-0.03257, 0.01021, 0.09405), (-0.03257, -0.009655, 0.09405), (-0.03262, -0.009816, 0.08508), (-0.03262, 0.01037, 0.08508), (-0.02359, -0.01181, 0.08164), (-0.02366, -0.0118, 0.09597), (-0.02359, 0.01237, 0.08164), (-0.02366, 0.01236, 0.09597), (0.04013, 0.01258, 0.09414), (0.04028, 0.0002793, 0.01783), (0.04013, -0.01202, 0.09414), (-0.03745, 0.0002793, 0.08073), (-0.02659, 0.0002793, 0.07015), (-0.02721, 0.01251, 0.07875), (-0.02721, -0.01196, 0.07875), (-0.01583, 0.0002793, 0.07559), (-0.01549, 0.0002793, 0.08584), (-0.02234, -0.01172, 0.08596), (-0.03353, 0.0002793, 0.08959), (-0.0286, 0.0002793, 0.08508), (-0.03358, 0.0002793, 0.08621), (-0.02234, 0.01227, 0.08596), (-0.03665, -0.001467, 0.1001), (-0.03712, 0.0002793, 0.1001), (-0.03123, -0.01027, 0.1001), (-0.0358, -0.007716, 0.1001), (-0.0358, 0.008274, 0.1001), (0.0377, -0.01131, 0.1001), (-0.03123, 0.01083, 0.1001), (-0.02832, -0.009961, 0.1001), (0.03018, -0.008445, 0.09264), (-0.02432, -0.01186, 0.1001), (-0.01934, -0.009044, 0.1001), (-0.01934, 0.009602, 0.1001), (-0.02432, 0.01242, 0.1001), (-0.02832, 0.01052, 0.1001), (-0.01616, 0.002058, 0.1001), (-0.01559, 0.0002793, 0.1001), (0.02964, -0.008445, 0.1001), (-0.01736, -0.006709, 0.1001), (-0.01791, -0.008445, 0.1001), (-0.01791, 0.009003, 0.1001), (0.03912, -0.01206, 0.1001), (0.04026, -0.01176, 0.02819), (0.04021, -0.01185, 0.05236), (0.04018, -0.01192, 0.06847), (0.02671, 0.0002793, 0.1001), (0.02844, -0.004267, 0.1001), (0.04013, -0.01202, 0.09264), (0.02791, 0.004545, 0.1001), (0.02964, 0.009003, 0.1001), (0.0377, 0.01187, 0.1001), (0.03981, 0.01267, 0.1001), (0.04154, 0.01206, 0.1001), (0.05239, 0.0002793, 0.1001), (0.05154, -0.002515, 0.1001), (0.05023, 0.006384, 0.1001), (0.04944, 0.009003, 0.1001), (0.04154, -0.0115, 0.1001), (0.04944, -0.008445, 0.1001), (0.03148, -0.008445, 0.02819), (0.03129, -0.008445, 0.05236), (0.03116, -0.008445, 0.06847), (0.0478, -0.00893, 0.02819), (0.04953, 0.007628, 0.02819), (0.04904, 0.009003, 0.02819), (0.0478, 0.009489, 0.02819), (0.05229, 0.0002793, 0.02819), (0.05181, -0.001058, 0.02819), (0.04904, -0.008445, 0.02819), (0.02822, 0.0002793, 0.02819), (0.04026, 0.01232, 0.02819), (0.03148, 0.009003, 0.02819), (0.04499, -0.01006, 0.05236), (0.05231, 0.0002793, 0.05236), (0.05076, 0.004421, 0.05236), (0.05074, -0.004175, 0.05236), (0.04914, -0.008445, 0.05236), (0.04914, 0.009003, 0.05236), (0.04499, 0.01062, 0.05236), (0.02808, 0.0002793, 0.05236), (0.02799, 0.0002793, 0.06847), (0.04021, 0.01241, 0.05236), (0.03129, 0.009003, 0.05236), (0.02944, -0.005852, 0.09264), (0.02711, 0.0002793, 0.09264), (0.05233, 0.0002793, 0.06847), (0.05157, 0.002283, 0.06847), (0.05002, -0.006254, 0.06847), (0.0492, -0.008445, 0.06847), (0.0492, 0.009003, 0.06847), (0.02792, 0.003163, 0.09264), (0.03116, 0.009003, 0.06847), (0.04018, 0.01248, 0.06847), (0.03018, 0.009003, 0.09264), (0.04171, -0.0114, 0.09264), (0.04974, 0.007721, 0.09264), (0.04935, 0.009003, 0.09264), (0.05237, 0.0002793, 0.09264), (0.0519, -0.001252, 0.09264), (0.04935, -0.008445, 0.09264), (0.04171, 0.01196, 0.09264), (0.04013, 0.01257, 0.09264), (0.03874, -0.03222, -0.06634), (0.03563, -0.03222, -0.06002), (0.03982, -0.03222, -0.05459), (0.0431, -0.03222, -0.05972), (0.04058, -0.03222, -0.0263), (0.03723, -0.03222, -0.02062), (0.03994, -0.03222, -0.01526), (0.04418, -0.03222, -0.02032), (0.0413, -0.03222, 0.01538), (0.03826, -0.03222, 0.01971), (0.04152, -0.03222, 0.02469), (0.04417, -0.03222, 0.02011), (0.04183, -0.03222, 0.05499), (0.03767, -0.03222, 0.06049), (0.04076, -0.03222, 0.06635), (0.04583, -0.03222, 0.06049), (0.03874, -0.03332, -0.06634), (0.03892, -0.03475, -0.06346), (0.03731, -0.03475, -0.06019), (0.03563, -0.03332, -0.06002), (0.03971, -0.03475, -0.05707), (0.03982, -0.03332, -0.05459), (0.04139, -0.03475, -0.0597), (0.0431, -0.03332, -0.05972), (0.04058, -0.03332, -0.0263), (0.04059, -0.03475, -0.0235), (0.03886, -0.03475, -0.02056), (0.03723, -0.03332, -0.02062), (0.04024, -0.03475, -0.01784), (0.03994, -0.03332, -0.01526), (0.04242, -0.03475, -0.02046), (0.04418, -0.03332, -0.02032), (0.0413, -0.03332, 0.01538), (0.04122, -0.03475, 0.01799), (0.03999, -0.03475, 0.01974), (0.03826, -0.03332, 0.01971), (0.04145, -0.03475, 0.02196), (0.04152, -0.03332, 0.02469), (0.04251, -0.03475, 0.02013), (0.04417, -0.03332, 0.02011), (0.04183, -0.03332, 0.05499), (0.0418, -0.03475, 0.05739), (0.03936, -0.03475, 0.06063), (0.03767, -0.03332, 0.06049), (0.04105, -0.03475, 0.06383), (0.04076, -0.03332, 0.06635), (0.044, -0.03475, 0.06041), (0.04583, -0.03332, 0.06049)], [], [(93, 16, 3, 1, 14, 28, 30, 31, 250, 251, 252, 44, 46, 47, 254, 255, 256, 45, 60, 62, 63, 61, 260, 257, 258, 78, 79, 77, 92, 264, 261, 262, 94, 95), (97, 22, 17, 99), (98, 83, 81, 96), (82, 67, 65, 80), (66, 51, 49, 64), (50, 35, 33, 48), (34, 13, 20, 32), (9, 4, 171, 168, 169, 172), (15, 21, 203, 202, 200, 201, 205), (2, 5, 11, 7), (69, 71, 70, 68, 53, 55, 54, 52, 39, 37, 36, 38, 19, 8, 10, 23, 101, 103, 102, 100, 85, 87, 86, 84), (0, 1, 2), (3, 4, 5), (6, 7, 8), (9, 10, 11), (12, 13, 14), (15, 16, 17), (18, 19, 20), (21, 22, 23), (6, 0, 2, 7), (1, 3, 5, 2), (4, 9, 11, 5), (10, 8, 7, 11), (18, 6, 8, 19), (9, 21, 23, 10), (20, 19, 38, 32), (101, 23, 22, 97), (81, 85, 100, 96), (65, 69, 84, 80), (49, 53, 68, 64), (33, 39, 52, 48), (12, 18, 20, 13), (21, 15, 17, 22), (28, 14, 13, 34), (99, 17, 16, 93), (92, 77, 83, 98), (76, 61, 67, 82), (60, 45, 51, 66), (44, 29, 35, 50), (0, 12, 14, 1), (15, 4, 3, 16), (6, 18, 12, 0), (30, 28, 34, 32, 38, 36, 24, 25), (26, 37, 39, 33, 35, 29, 31, 27), (24, 26, 27, 25), (30, 25, 27, 31), (26, 24, 36, 37), (46, 44, 50, 48, 52, 54, 40, 41), (42, 55, 53, 49, 51, 45, 47, 43), (40, 42, 43, 41), (46, 41, 43, 47), (42, 40, 54, 55), (56, 57, 62, 60, 66, 64, 68, 70), (67, 61, 63, 59, 58, 71, 69, 65), (56, 58, 59, 57), (62, 57, 59, 63), (58, 56, 70, 71), (76, 82, 80, 84, 212, 211, 210, 213, 214, 215, 209), (212, 84, 86, 72, 73, 78, 76, 209, 189, 206, 216, 218, 217), (225, 85, 81, 83, 77, 219, 223, 222, 220, 221, 224), (219, 77, 79, 75, 74, 87, 85, 225, 228, 229, 226, 207, 190), (72, 74, 75, 73), (78, 73, 75, 79), (74, 72, 86, 87), (234, 235, 92, 98, 96, 100, 236, 233, 232), (236, 100, 102, 88, 89, 94, 92, 235, 191, 208, 227, 238, 239), (243, 101, 97, 99, 93, 246, 245, 244, 242), (93, 95, 91, 90, 103, 101, 243, 247, 248, 240, 237, 231, 230, 176, 194, 241, 246), (88, 90, 91, 89), (94, 89, 91, 95), (90, 88, 102, 103), (104, 124, 213, 210, 211), (224, 221, 220, 232, 233, 236), (200, 202, 203, 243, 242, 244), (205, 201, 200, 244, 245, 246), (124, 105, 215, 214, 213), (220, 222, 223, 235, 234, 232), (218, 106, 127, 217), (238, 229, 228, 239), (248, 154, 198, 197, 196, 240), (198, 154, 247, 243, 203, 199), (217, 127, 104, 211, 212), (239, 228, 225, 224, 236), (154, 248, 247), (105, 124, 155, 125), (125, 155, 126, 107), (155, 127, 106, 126), (124, 104, 127, 155), (209, 215, 105, 125, 189), (223, 219, 190, 191, 235), (156, 241, 194), (204, 205, 246, 241, 156, 188), (188, 156, 194, 176, 184, 173), (125, 107, 206, 189), (190, 207, 208, 191), (147, 116, 171, 170), (151, 123, 147, 170, 175, 177), (117, 151, 177, 178, 186), (206, 107, 126, 216), (208, 207, 226, 227), (231, 192, 193, 184, 176, 230), (240, 196, 195, 192, 231, 237), (126, 106, 218, 216), (229, 238, 227, 226), (141, 117, 186, 185, 183), (119, 141, 183, 182, 187), (153, 119, 187, 179, 180), (174, 146, 120, 153, 180, 181), (172, 118, 146, 174), (113, 134, 157, 138), (138, 157, 132, 112), (157, 129, 111, 132), (134, 110, 129, 157), (109, 131, 158, 128), (128, 158, 130, 108), (158, 129, 110, 130), (131, 111, 129, 158), (112, 132, 159, 149), (121, 149, 159, 152), (114, 152, 159, 133), (109, 133, 159, 131), (111, 131, 159, 132), (115, 136, 160, 150), (122, 150, 160, 148), (113, 148, 160, 134), (110, 134, 160, 130), (108, 130, 160, 136), (114, 133, 161, 137), (137, 161, 136, 115), (161, 128, 108, 136), (133, 109, 128, 161), (119, 135, 162, 141), (141, 162, 139, 117), (162, 137, 115, 139), (135, 114, 137, 162), (117, 139, 163, 151), (151, 163, 144, 123), (163, 150, 122, 144), (139, 115, 150, 163), (116, 147, 164, 140), (140, 164, 146, 118), (164, 145, 120, 146), (147, 123, 145, 164), (140, 118, 172, 169), (116, 140, 169, 168, 171), (123, 144, 165, 145), (145, 165, 142, 120), (165, 143, 121, 142), (144, 122, 143, 165), (112, 149, 166, 138), (138, 166, 148, 113), (166, 143, 122, 148), (149, 121, 143, 166), (121, 152, 167, 142), (142, 167, 153, 120), (167, 135, 119, 153), (152, 114, 135, 167), (44, 252, 249, 250, 31, 29), (259, 258, 284, 286), (45, 256, 253, 254, 47), (264, 263, 294, 296), (78, 258, 259, 260, 61, 76), (263, 262, 292, 294), (94, 262, 263, 264, 92), (251, 250, 268, 270), (249, 252, 272, 265), (253, 256, 280, 273), (257, 260, 288, 281), (261, 264, 296, 289), (177, 175, 170, 171, 4, 15, 205, 204, 188, 173, 184, 193, 192, 195, 196, 197, 198, 199, 203, 21, 9, 172, 174, 181, 180, 179, 187, 182, 183, 185, 186, 178), (260, 259, 286, 288), (274, 279, 277, 275), (262, 261, 289, 292), (293, 291, 290, 295), (256, 255, 278, 280), (266, 271, 269, 267), (258, 257, 281, 284), (285, 283, 282, 287), (252, 251, 270, 272), (255, 254, 276, 278), (254, 253, 273, 276), (266, 267, 268, 265), (267, 269, 270, 268), (269, 271, 272, 270), (271, 266, 265, 272), (274, 275, 276, 273), (275, 277, 278, 276), (277, 279, 280, 278), (279, 274, 273, 280), (282, 283, 284, 281), (283, 285, 286, 284), (285, 287, 288, 286), (287, 282, 281, 288), (290, 291, 292, 289), (291, 293, 294, 292), (293, 295, 296, 294), (295, 290, 289, 296), (250, 249, 265, 268)])
_uv = me_mesh_lock.uv_layers.new(name='UVMap')
_uv.uv.foreach_set('vector', [0.6157, 0.7563, 0.6187, 0.7563, 0.6187, 0.9937, 0.3813, 0.9937, 0.3813, 0.7563, 0.3843, 0.7563, 0.3843, 0.8456, 0.4145, 0.8456, 0.4251, 0.7885, 0.4318, 0.7795, 0.4254, 0.7724, 0.4346, 0.7563, 0.4346, 0.8456, 0.4648, 0.8456, 0.4743, 0.7843, 0.481, 0.7785, 0.4746, 0.7694, 0.4648, 0.7563, 0.4849, 0.7563, 0.4849, 0.8456, 0.5151, 0.8456, 0.5151, 0.7563, 0.5251, 0.7685, 0.5192, 0.7746, 0.5246, 0.7812, 0.5352, 0.8456, 0.5654, 0.8456, 0.5654, 0.7563, 0.5855, 0.7563, 0.5755, 0.7765, 0.5687, 0.7851, 0.5755, 0.794, 0.5855, 0.8456, 0.6157, 0.8456, 0.6157, 0.5063, 0.6187, 0.5063, 0.6187, 0.7437, 0.6157, 0.7437, 0.5855, 0.7437, 0.5654, 0.7437, 0.5654, 0.5063, 0.5855, 0.5063, 0.5352, 0.7437, 0.5151, 0.7437, 0.5151, 0.5063, 0.5352, 0.5063, 0.4849, 0.7437, 0.4648, 0.7437, 0.4648, 0.5063, 0.4849, 0.5063, 0.4346, 0.7437, 0.4145, 0.7437, 0.4145, 0.5063, 0.4346, 0.5063, 0.3843, 0.7437, 0.3813, 0.7437, 0.3813, 0.5063, 0.3843, 0.5063, 0.8687, 0.5063, 0.8687, 0.7437, 0.827, 0.6549, 0.8288, 0.6307, 0.8298, 0.6239, 0.827, 0.5929, 0.6313, 0.7437, 0.6313, 0.5063, 0.6437, 0.5901, 0.642, 0.6002, 0.6373, 0.6239, 0.6392, 0.6348, 0.6437, 0.6578, 0.3813, 0.006308, 0.6187, 0.006308, 0.6187, 0.2437, 0.3813, 0.2437, 0.5151, 0.4937, 0.5151, 0.4044, 0.4849, 0.4044, 0.4849, 0.4937, 0.4648, 0.4937, 0.4648, 0.4044, 0.4346, 0.4044, 0.4346, 0.4937, 0.4145, 0.4937, 0.4145, 0.4044, 0.3843, 0.4044, 0.3843, 0.4937, 0.3813, 0.4937, 0.3813, 0.2563, 0.6187, 0.2563, 0.6187, 0.4937, 0.6157, 0.4937, 0.6157, 0.4044, 0.5855, 0.4044, 0.5855, 0.4937, 0.5654, 0.4937, 0.5654, 0.4044, 0.5352, 0.4044, 0.5352, 0.4937, 0.1313, 0.7437, 0.1313, 0.75, 0.125, 0.7437, 0.6187, 0.9937, 0.625, 0.9937, 0.6187, 1.0, 0.1313, 0.5063, 0.125, 0.5063, 0.1313, 0.5, 0.625, 0.2563, 0.625, 0.2563, 0.6187, 0.25, 0.3687, 0.7437, 0.375, 0.7437, 0.3687, 0.75, 0.625, 0.7563, 0.625, 0.7563, 0.6187, 0.75, 0.3687, 0.5063, 0.3687, 0.5, 0.375, 0.5063, 0.625, 0.5063, 0.625, 0.5063, 0.6187, 0.5, 0.1313, 0.5063, 0.1313, 0.7437, 0.125, 0.7437, 0.125, 0.5063, 0.3813, 0.0, 0.6187, 0.0, 0.6187, 0.006308, 0.3813, 0.006308, 0.625, 0.006308, 0.625, 0.2437, 0.6187, 0.2437, 0.6187, 0.006308, 0.6187, 0.2563, 0.3813, 0.2563, 0.3813, 0.2437, 0.6187, 0.2437, 0.3687, 0.5063, 0.1313, 0.5063, 0.1313, 0.5, 0.3687, 0.5, 0.625, 0.2563, 0.625, 0.4937, 0.6187, 0.4937, 0.6187, 0.2563, 0.3813, 0.5063, 0.3813, 0.4937, 0.3843, 0.4937, 0.3843, 0.5063, 0.6157, 0.4937, 0.6187, 0.4937, 0.6187, 0.5063, 0.6157, 0.5063, 0.5654, 0.5063, 0.5654, 0.4937, 0.5855, 0.4937, 0.5855, 0.5063, 0.5151, 0.5063, 0.5151, 0.4937, 0.5352, 0.4937, 0.5352, 0.5063, 0.4648, 0.5063, 0.4648, 0.4937, 0.4849, 0.4937, 0.4849, 0.5063, 0.4145, 0.5063, 0.4145, 0.4937, 0.4346, 0.4937, 0.4346, 0.5063, 0.3687, 0.7437, 0.3687, 0.5063, 0.3813, 0.5063, 0.3813, 0.7437, 0.6313, 0.5063, 0.6313, 0.7437, 0.6187, 0.7437, 0.6187, 0.5063, 0.3843, 0.7563, 0.3813, 0.7563, 0.3813, 0.7437, 0.3843, 0.7437, 0.6157, 0.7437, 0.6187, 0.7437, 0.6187, 0.7563, 0.6157, 0.7563, 0.5855, 0.7563, 0.5654, 0.7563, 0.5654, 0.7437, 0.5855, 0.7437, 0.5352, 0.7563, 0.5151, 0.7563, 0.5151, 0.7437, 0.5352, 0.7437, 0.4849, 0.7563, 0.4648, 0.7563, 0.4648, 0.7437, 0.4849, 0.7437, 0.4346, 0.7563, 0.4145, 0.7563, 0.4145, 0.7437, 0.4346, 0.7437, 0.1313, 0.7437, 0.3687, 0.7437, 0.3687, 0.75, 0.1313, 0.75, 0.625, 0.7563, 0.625, 0.9937, 0.6187, 0.9937, 0.6187, 0.7563, 0.1313, 0.5063, 0.3687, 0.5063, 0.3687, 0.7437, 0.1313, 0.7437, 0.0, 0.0, 0.0, 0.0, 0.0, 0.0, 0.0, 0.0, 0.0, 0.0, 0.0, 0.0, 0.0, 0.0, 0.0, 0.0, 0.0, 0.0, 0.0, 0.0, 0.0, 0.0, 0.0, 0.0, 0.0, 0.0, 0.0, 0.0, 0.0, 0.0, 0.0, 0.0, 0.0, 0.0, 0.0, 0.0, 0.0, 0.0, 0.0, 0.0, 0.0, 0.0, 0.0, 0.0, 0.0, 0.0, 0.0, 0.0, 0.0, 0.0, 0.0, 0.0, 0.0, 0.0, 0.0, 0.0, 0.0, 0.0, 0.0, 0.0, 0.0, 0.0, 0.0, 0.0, 0.0, 0.0, 0.0, 0.0, 0.0, 0.0, 0.0, 0.0, 0.0, 0.0, 0.0, 0.0, 0.0, 0.0, 0.0, 0.0, 0.0, 0.0, 0.0, 0.0, 0.0, 0.0, 0.0, 0.0, 0.0, 0.0, 0.0, 0.0, 0.0, 0.0, 0.0, 0.0, 0.0, 0.0, 0.0, 0.0, 0.0, 0.0, 0.0, 0.0, 0.0, 0.0, 0.0, 0.0, 0.0, 0.0, 0.0, 0.0, 0.0, 0.0, 0.0, 0.0, 0.0, 0.0, 0.0, 0.0, 0.0, 0.0, 0.0, 0.0, 0.0, 0.0, 0.0, 0.0, 0.0, 0.0, 0.0, 0.0, 0.0, 0.0, 0.0, 0.0, 0.0, 0.0, 0.0, 0.0, 0.0, 0.0, 0.0, 0.0, 0.0, 0.0, 0.0, 0.0, 0.0, 0.0, 0.0, 0.0, 0.0, 0.0, 0.0, 0.0, 0.0, 0.0, 0.0, 0.0, 0.0, 0.0, 0.0, 0.0, 0.0, 0.0, 0.0, 0.0, 0.0, 0.0, 0.0, 0.0, 0.0, 0.0, 0.0, 0.0, 0.0, 0.0, 0.0, 0.0, 0.0, 0.0, 0.0, 0.0, 0.0, 0.0, 0.0, 0.0, 0.0, 0.0, 0.0, 0.0, 0.0, 0.0, 0.0, 0.0, 0.0, 0.0, 0.0, 0.0, 0.0, 0.0, 0.0, 0.0, 0.0, 0.0, 0.0, 0.0, 0.0, 0.0, 0.0, 0.0, 0.0, 0.0, 0.0, 0.0, 0.0, 0.0, 0.0, 0.0, 0.0, 0.0, 0.0, 0.0, 0.0, 0.0, 0.0, 0.0, 0.0, 0.0, 0.0, 0.0, 0.0, 0.0, 0.0, 0.0, 0.0, 0.0, 0.0, 0.0, 0.0, 0.0, 0.0, 0.0, 0.0, 0.0, 0.0, 0.0, 0.0, 0.0, 0.0, 0.0, 0.0, 0.0, 0.0, 0.0, 0.0, 0.0, 0.0, 0.0, 0.0, 0.0, 0.0, 0.0, 0.0, 0.0, 0.0, 0.0, 0.0, 0.0, 0.0, 0.0, 0.0, 0.0, 0.0, 0.0, 0.0, 0.0, 0.0, 0.0, 0.0, 0.0, 0.0, 0.0, 0.0, 0.0, 0.0, 0.0, 0.0, 0.0, 0.0, 0.0, 0.0, 0.0, 0.0, 0.0, 0.0, 0.0, 0.0, 0.0, 0.0, 0.0, 0.0, 0.0, 0.0, 0.0, 0.0, 0.0, 0.0, 0.0, 0.0, 0.0, 0.0, 0.0, 0.0, 0.0, 0.0, 0.0, 0.0, 0.0, 0.0, 0.0, 0.0, 0.0, 0.0, 0.0, 0.0, 0.0, 0.0, 0.0, 0.0, 0.0, 0.0, 0.0, 0.0, 0.0, 0.0, 0.0, 0.0, 0.0, 0.0, 0.0, 0.0, 0.0, 0.0, 0.0, 0.0, 0.0, 0.0, 0.0, 0.0, 0.0, 0.0, 0.0, 0.0, 0.0, 0.0, 0.0, 0.0, 0.0, 0.0, 0.0, 0.0, 0.0, 0.0, 0.0, 0.0, 0.0, 0.0, 0.0, 0.0, 0.0, 0.0, 0.0, 0.0, 0.0, 0.0, 0.0, 0.0, 0.0, 0.0, 0.0, 0.0, 0.0, 0.0, 0.0, 0.0, 0.0, 0.0, 0.0, 0.0, 0.0, 0.0, 0.0, 0.0, 0.0, 0.0, 0.0, 0.0, 0.0, 0.0, 0.0, 0.0, 0.0, 0.0, 0.0, 0.0, 0.0, 0.375, 0.0, 0.375, 0.125, 0.3941, 0.125, 0.3942, 0.01959, 0.3942, 0.0, 0.4388, 0.0, 0.4388, 0.06536, 0.4387, 0.1248, 0.4684, 0.1248, 0.4684, 0.09596, 0.4686, 0.0, 0.5259, 0.1245, 0.5335, 0.03697, 0.5368, 0.0, 0.518, 0.0, 0.5171, 0.01808, 0.5125, 0.1246, 0.5248, 0.2458, 0.5255, 0.1629, 0.5259, 0.1245, 0.5125, 0.1246, 0.5124, 0.1457, 0.5119, 0.2467, 0.375, 0.125, 0.375, 0.25, 0.3941, 0.2496, 0.3941, 0.1439, 0.3941, 0.125, 0.4387, 0.1248, 0.4386, 0.1879, 0.4385, 0.2487, 0.4682, 0.2481, 0.4682, 0.217, 0.4684, 0.1248, 0.3942, 0.7496, 0.375, 0.75, 0.375, 0.875, 0.3941, 0.8749, 0.4688, 0.7482, 0.4389, 0.7487, 0.4387, 0.8747, 0.4685, 0.8746, 0.5131, 0.8606, 0.5158, 0.8744, 0.5266, 0.8656, 0.5267, 0.846, 0.5271, 0.7415, 0.5134, 0.7439, 0.5265, 0.8788, 0.5158, 0.8744, 0.5131, 0.8961, 0.518, 1.0, 0.5368, 1.0, 0.5277, 0.8933, 0.3941, 0.8749, 0.375, 0.875, 0.375, 1.0, 0.3942, 1.0, 0.3942, 0.9822, 0.4685, 0.8746, 0.4387, 0.8747, 0.4388, 0.9416, 0.4388, 1.0, 0.4686, 1.0, 0.5158, 0.8744, 0.513, 0.8744, 0.5131, 0.8961, 0.125, 0.5, 0.125, 0.625, 0.25, 0.625, 0.25, 0.5, 0.25, 0.5, 0.25, 0.625, 0.375, 0.625, 0.375, 0.5, 0.25, 0.625, 0.25, 0.75, 0.375, 0.75, 0.375, 0.625, 0.125, 0.625, 0.125, 0.75, 0.25, 0.75, 0.25, 0.625, 0.3941, 0.2675, 0.3941, 0.2496, 0.375, 0.25, 0.375, 0.375, 0.3944, 0.375, 0.4385, 0.2487, 0.4391, 0.3076, 0.4397, 0.375, 0.4699, 0.375, 0.4682, 0.2481, 0.518, 0.375, 0.5148, 0.353, 0.5152, 0.375, 0.5279, 0.3552, 0.5248, 0.2458, 0.5119, 0.2467, 0.5148, 0.353, 0.518, 0.375, 0.5283, 0.3701, 0.5325, 0.3837, 0.518, 0.375, 0.5154, 0.3888, 0.523, 0.5008, 0.5408, 0.5006, 0.5338, 0.4023, 0.375, 0.375, 0.375, 0.5, 0.3947, 0.5002, 0.3944, 0.375, 0.4397, 0.375, 0.4405, 0.5006, 0.4711, 0.5008, 0.4699, 0.375, 0.625, 0.5266, 0.625, 0.5494, 0.625, 0.5432, 0.625, 0.5215, 0.625, 0.5053, 0.625, 0.5, 0.625, 0.5266, 0.625, 0.5215, 0.625, 0.5139, 0.625, 0.5054, 0.625, 0.5417, 0.625, 0.5053, 0.625, 0.5054, 0.625, 0.5339, 0.625, 0.5417, 0.3947, 0.5002, 0.375, 0.5, 0.375, 0.625, 0.3943, 0.6249, 0.4711, 0.5008, 0.4405, 0.5006, 0.4393, 0.6248, 0.4693, 0.6247, 0.5147, 0.6241, 0.5288, 0.6238, 0.5352, 0.5587, 0.5408, 0.5006, 0.523, 0.5008, 0.5206, 0.5367, 0.5134, 0.7439, 0.5271, 0.7415, 0.528, 0.6804, 0.5288, 0.6238, 0.5147, 0.6241, 0.5142, 0.6628, 0.375, 0.625, 0.375, 0.75, 0.3942, 0.7496, 0.3943, 0.6249, 0.4389, 0.7487, 0.4688, 0.7482, 0.4693, 0.6247, 0.4393, 0.6248, 0.625, 0.625, 0.625, 0.5417, 0.625, 0.5417, 0.625, 0.5585, 0.625, 0.625, 0.625, 0.7083, 0.625, 0.625, 0.625, 0.625, 0.625, 0.6422, 0.625, 0.7083, 0.625, 0.7447, 0.625, 0.7083, 0.625, 0.7083, 0.625, 0.7161, 0.625, 0.7446, 0.625, 0.7285, 0.625, 0.7234, 0.625, 0.75, 0.625, 0.7447, 0.625, 0.7446, 0.625, 0.7361, 0.625, 0.7014, 0.625, 0.7006, 0.625, 0.7234, 0.625, 0.7285, 0.625, 0.5481, 0.625, 0.5417, 0.625, 0.625, 0.625, 0.625, 0.625, 0.625, 0.625, 0.625, 0.625, 0.7083, 0.625, 0.7019, 0.625, 0.625, 0.625, 0.625, 0.625, 0.7035, 0.625, 0.7083, 0.625, 0.5417, 0.625, 0.5465, 0.625, 0.625, 0.625, 0.625, 0.625, 0.7035, 0.625, 0.7239, 0.625, 0.625, 0.625, 0.625, 0.625, 0.625, 0.625, 0.625, 0.625, 0.5261, 0.625, 0.5465, 0.625, 0.625, 0.625, 0.625, 0.625, 0.5465, 0.625, 0.5261, 0.625, 0.7239, 0.625, 0.7035, 0.625, 0.625, 0.625, 0.625, 0.625, 0.7019, 0.625, 0.7083, 0.625, 0.7425, 0.625, 0.7249, 0.625, 0.75, 0.625, 0.7249, 0.625, 0.7425, 0.625, 0.7448, 0.625, 0.7083, 0.625, 0.7448, 0.625, 0.7425, 0.625, 0.7083, 0.625, 0.7035, 0.625, 0.7083, 0.625, 0.7425, 0.625, 0.7239, 0.625, 0.7035, 0.625, 0.7239, 0.625, 0.7425, 0.625, 0.7083, 0.625, 0.5417, 0.625, 0.5417, 0.625, 0.5075, 0.625, 0.5052, 0.625, 0.5, 0.625, 0.5052, 0.625, 0.5075, 0.625, 0.5251, 0.625, 0.5481, 0.625, 0.5251, 0.625, 0.5075, 0.625, 0.5417, 0.625, 0.5465, 0.625, 0.5417, 0.625, 0.5075, 0.625, 0.5261, 0.625, 0.5465, 0.625, 0.5261, 0.625, 0.5075, 0.625, 0.5417, 0.625, 0.7083, 0.625, 0.7083, 0.625, 0.625, 0.625, 0.625, 0.625, 0.625, 0.625, 0.625, 0.625, 0.5417, 0.625, 0.5417, 0.625, 0.625, 0.625, 0.625, 0.625, 0.5465, 0.625, 0.5417, 0.625, 0.7083, 0.625, 0.7035, 0.625, 0.625, 0.625, 0.625, 0.625, 0.7083, 0.625, 0.7083, 0.625, 0.625, 0.625, 0.625, 0.625, 0.625, 0.625, 0.625, 0.625, 0.5417, 0.625, 0.5417, 0.625, 0.625, 0.625, 0.625, 0.625, 0.5417, 0.625, 0.5417, 0.625, 0.7083, 0.625, 0.7083, 0.625, 0.625, 0.625, 0.625, 0.625, 0.5417, 0.625, 0.5417, 0.625, 0.5052, 0.625, 0.5053, 0.625, 0.5053, 0.625, 0.5052, 0.625, 0.5, 0.625, 0.5, 0.625, 0.5052, 0.625, 0.5052, 0.625, 0.5, 0.625, 0.5, 0.625, 0.5417, 0.625, 0.5417, 0.625, 0.5052, 0.625, 0.5052, 0.625, 0.5494, 0.625, 0.5266, 0.625, 0.625, 0.625, 0.625, 0.625, 0.625, 0.625, 0.625, 0.625, 0.7234, 0.625, 0.7006, 0.625, 0.625, 0.625, 0.625, 0.625, 0.75, 0.625, 0.7234, 0.625, 0.5266, 0.625, 0.5, 0.625, 0.625, 0.625, 0.625, 0.625, 0.625, 0.625, 0.7006, 0.625, 0.6923, 0.625, 0.625, 0.625, 0.5494, 0.625, 0.625, 0.625, 0.625, 0.625, 0.608, 0.625, 0.5486, 0.625, 0.5, 0.625, 0.5, 0.625, 0.625, 0.625, 0.625, 0.625, 0.625, 0.625, 0.625, 0.625, 0.75, 0.625, 0.75, 0.625, 0.625, 0.625, 0.625, 0.625, 0.75, 0.625, 0.75, 0.625, 0.5, 0.625, 0.5, 0.625, 0.625, 0.625, 0.625, 0.625, 0.7019, 0.625, 0.7249, 0.625, 0.625, 0.625, 0.625, 0.625, 0.625, 0.625, 0.625, 0.625, 0.5251, 0.625, 0.5481, 0.625, 0.625, 0.625, 0.625, 0.625, 0.5, 0.625, 0.5251, 0.625, 0.7249, 0.625, 0.75, 0.625, 0.625, 0.625, 0.625, 0.625, 0.75, 0.625, 0.7448, 0.625, 0.7448, 0.625, 0.75, 0.625, 0.75, 0.625, 0.7448, 0.625, 0.7447, 0.625, 0.75, 0.625, 0.7448, 0.625, 0.7083, 0.625, 0.7083, 0.625, 0.7447, 0.625, 0.7448, 0.625, 0.7083, 0.625, 0.7083, 0.625, 0.7448, 0.4346, 0.7563, 0.4254, 0.7724, 0.4172, 0.7818, 0.4251, 0.7885, 0.4145, 0.8456, 0.4145, 0.7563, 0.5308, 0.7741, 0.5246, 0.7812, 0.5246, 0.7812, 0.5308, 0.7741, 0.4648, 0.7563, 0.4746, 0.7694, 0.4672, 0.7771, 0.4743, 0.7843, 0.4648, 0.8456, 0.5755, 0.7765, 0.5828, 0.7873, 0.5828, 0.7873, 0.5755, 0.7765, 0.5352, 0.8456, 0.5246, 0.7812, 0.5308, 0.7741, 0.5251, 0.7685, 0.5151, 0.7563, 0.5352, 0.7563, 0.5828, 0.7873, 0.5755, 0.794, 0.5755, 0.794, 0.5828, 0.7873, 0.5855, 0.8456, 0.5755, 0.794, 0.5828, 0.7873, 0.5755, 0.7765, 0.5855, 0.7563, 0.4318, 0.7795, 0.4251, 0.7885, 0.4251, 0.7885, 0.4318, 0.7795, 0.4172, 0.7818, 0.4254, 0.7724, 0.4254, 0.7724, 0.4172, 0.7818, 0.4672, 0.7771, 0.4746, 0.7694, 0.4746, 0.7694, 0.4672, 0.7771, 0.5192, 0.7746, 0.5251, 0.7685, 0.5251, 0.7685, 0.5192, 0.7746, 0.5687, 0.7851, 0.5755, 0.7765, 0.5755, 0.7765, 0.5687, 0.7851, 0.8023, 0.671, 0.8109, 0.6636, 0.8172, 0.6649, 0.827, 0.6549, 0.8687, 0.7437, 0.6313, 0.7437, 0.6437, 0.6578, 0.6607, 0.6696, 0.6659, 0.6718, 0.6689, 0.6689, 0.6863, 0.6578, 0.6888, 0.6416, 0.6926, 0.6239, 0.69, 0.6074, 0.6863, 0.5901, 0.6689, 0.579, 0.6628, 0.5761, 0.6607, 0.5782, 0.6437, 0.5901, 0.6313, 0.5063, 0.8687, 0.5063, 0.825, 0.5912, 0.8172, 0.583, 0.8109, 0.5842, 0.8023, 0.5768, 0.7916, 0.5877, 0.7885, 0.5901, 0.7847, 0.617, 0.7835, 0.6239, 0.7873, 0.651, 0.7885, 0.6578, 0.7916, 0.6601, 0.5251, 0.7685, 0.5308, 0.7741, 0.5308, 0.7741, 0.5251, 0.7685, 0.4707, 0.7771, 0.4745, 0.7732, 0.4777, 0.7779, 0.4743, 0.7808, 0.5755, 0.794, 0.5687, 0.7851, 0.5687, 0.7851, 0.5755, 0.794, 0.5797, 0.7867, 0.5757, 0.7904, 0.5717, 0.7851, 0.5754, 0.7804, 0.4746, 0.7694, 0.481, 0.7785, 0.481, 0.7785, 0.4746, 0.7694, 0.4208, 0.7814, 0.4255, 0.7761, 0.4287, 0.7797, 0.4249, 0.7848, 0.5246, 0.7812, 0.5192, 0.7746, 0.5192, 0.7746, 0.5246, 0.7812, 0.5274, 0.7743, 0.5246, 0.7774, 0.5225, 0.7748, 0.5251, 0.772, 0.4254, 0.7724, 0.4318, 0.7795, 0.4318, 0.7795, 0.4254, 0.7724, 0.481, 0.7785, 0.4743, 0.7843, 0.4743, 0.7843, 0.481, 0.7785, 0.4743, 0.7843, 0.4672, 0.7771, 0.4672, 0.7771, 0.4743, 0.7843, 0.4208, 0.7814, 0.4249, 0.7848, 0.4251, 0.7885, 0.4172, 0.7818, 0.4249, 0.7848, 0.4287, 0.7797, 0.4318, 0.7795, 0.4251, 0.7885, 0.4287, 0.7797, 0.4255, 0.7761, 0.4254, 0.7724, 0.4318, 0.7795, 0.4255, 0.7761, 0.4208, 0.7814, 0.4172, 0.7818, 0.4254, 0.7724, 0.4707, 0.7771, 0.4743, 0.7808, 0.4743, 0.7843, 0.4672, 0.7771, 0.4743, 0.7808, 0.4777, 0.7779, 0.481, 0.7785, 0.4743, 0.7843, 0.4777, 0.7779, 0.4745, 0.7732, 0.4746, 0.7694, 0.481, 0.7785, 0.4745, 0.7732, 0.4707, 0.7771, 0.4672, 0.7771, 0.4746, 0.7694, 0.5225, 0.7748, 0.5246, 0.7774, 0.5246, 0.7812, 0.5192, 0.7746, 0.5246, 0.7774, 0.5274, 0.7743, 0.5308, 0.7741, 0.5246, 0.7812, 0.5274, 0.7743, 0.5251, 0.772, 0.5251, 0.7685, 0.5308, 0.7741, 0.5251, 0.772, 0.5225, 0.7748, 0.5192, 0.7746, 0.5251, 0.7685, 0.5717, 0.7851, 0.5757, 0.7904, 0.5755, 0.794, 0.5687, 0.7851, 0.5757, 0.7904, 0.5797, 0.7867, 0.5828, 0.7873, 0.5755, 0.794, 0.5797, 0.7867, 0.5754, 0.7804, 0.5755, 0.7765, 0.5828, 0.7873, 0.5754, 0.7804, 0.5717, 0.7851, 0.5687, 0.7851, 0.5755, 0.7765, 0.4251, 0.7885, 0.4172, 0.7818, 0.4172, 0.7818, 0.4251, 0.7885])
me_mesh_lock.materials.append(mat_lock_mat)
me_mesh_lock.use_remesh_fix_poles = True
me_mesh_lock.use_remesh_preserve_attributes = False
me_mesh_lock.update()
me_mesh_circle2 = bpy.data.meshes.new('mesh_circle2')
me_mesh_circle2.from_pydata([(-0.01541, 0.03721, -0.01208), (-0.03721, 0.01541, -0.01208), (-0.03721, -0.01541, -0.01208), (-0.01541, -0.03721, -0.01208), (0.01541, -0.03721, -0.01208), (0.03721, -0.01541, -0.01208), (0.03721, 0.01541, -0.01208), (0.01541, 0.03721, -0.01208), (-0.03721, 0.01541, 0.01208), (-0.01541, 0.03721, 0.01208), (-0.03721, -0.01541, 0.01208), (-0.01541, -0.03721, 0.01208), (0.01541, -0.03721, 0.01208), (0.03721, -0.01541, 0.01208), (0.03721, 0.01541, 0.01208), (0.01541, 0.03721, 0.01208)], [], [(1, 0, 7, 6, 5, 4, 3, 2), (8, 10, 11, 12, 13, 14, 15, 9), (7, 0, 9, 15), (5, 6, 14, 13), (3, 4, 12, 11), (1, 2, 10, 8), (6, 7, 15, 14), (4, 5, 13, 12), (2, 3, 11, 10), (0, 1, 8, 9)])
_uv = me_mesh_circle2.uv_layers.new(name='UVMap')
_uv.uv.foreach_set('vector', [0.0, 0.0, 0.0, 0.0, 0.0, 0.0, 0.0, 0.0, 0.0, 0.0, 0.0, 0.0, 0.0, 0.0, 0.0, 0.0, 0.0, 0.0, 0.0, 0.0, 0.0, 0.0, 0.0, 0.0, 0.0, 0.0, 0.0, 0.0, 0.0, 0.0, 0.0, 0.0, 0.0, 0.0, 0.0, 0.0, 0.0, 0.0, 0.0, 0.0, 0.0, 0.0, 0.0, 0.0, 0.0, 0.0, 0.0, 0.0, 0.0, 0.0, 0.0, 0.0, 0.0, 0.0, 0.0, 0.0, 0.0, 0.0, 0.0, 0.0, 0.0, 0.0, 0.0, 0.0, 0.0, 0.0, 0.0, 0.0, 0.0, 0.0, 0.0, 0.0, 0.0, 0.0, 0.0, 0.0, 0.0, 0.0, 0.0, 0.0, 0.0, 0.0, 0.0, 0.0, 0.0, 0.0, 0.0, 0.0, 0.0, 0.0, 0.0, 0.0, 0.0, 0.0, 0.0, 0.0])
me_mesh_circle2.materials.append(mat_lock_mat)
me_mesh_circle2.use_remesh_fix_poles = True
me_mesh_circle2.use_remesh_preserve_attributes = False
me_mesh_circle2.update()
me_mesh_circle3 = bpy.data.meshes.new('mesh_circle3')
me_mesh_circle3.from_pydata([(-0.01541, 0.03721, -0.01208), (-0.03721, 0.01541, -0.01208), (-0.03721, -0.01541, -0.01208), (-0.01541, -0.03721, -0.01208), (0.01541, -0.03721, -0.01208), (0.03721, -0.01541, -0.01208), (0.03721, 0.01541, -0.01208), (0.01541, 0.03721, -0.01208), (-0.03721, 0.01541, 0.01208), (-0.01541, 0.03721, 0.01208), (-0.03721, -0.01541, 0.01208), (-0.01541, -0.03721, 0.01208), (0.01541, -0.03721, 0.01208), (0.03721, -0.01541, 0.01208), (0.03721, 0.01541, 0.01208), (0.01541, 0.03721, 0.01208)], [], [(1, 0, 7, 6, 5, 4, 3, 2), (8, 10, 11, 12, 13, 14, 15, 9), (7, 0, 9, 15), (5, 6, 14, 13), (3, 4, 12, 11), (1, 2, 10, 8), (6, 7, 15, 14), (4, 5, 13, 12), (2, 3, 11, 10), (0, 1, 8, 9)])
_uv = me_mesh_circle3.uv_layers.new(name='UVMap')
_uv.uv.foreach_set('vector', [0.0, 0.0, 0.0, 0.0, 0.0, 0.0, 0.0, 0.0, 0.0, 0.0, 0.0, 0.0, 0.0, 0.0, 0.0, 0.0, 0.0, 0.0, 0.0, 0.0, 0.0, 0.0, 0.0, 0.0, 0.0, 0.0, 0.0, 0.0, 0.0, 0.0, 0.0, 0.0, 0.0, 0.0, 0.0, 0.0, 0.0, 0.0, 0.0, 0.0, 0.0, 0.0, 0.0, 0.0, 0.0, 0.0, 0.0, 0.0, 0.0, 0.0, 0.0, 0.0, 0.0, 0.0, 0.0, 0.0, 0.0, 0.0, 0.0, 0.0, 0.0, 0.0, 0.0, 0.0, 0.0, 0.0, 0.0, 0.0, 0.0, 0.0, 0.0, 0.0, 0.0, 0.0, 0.0, 0.0, 0.0, 0.0, 0.0, 0.0, 0.0, 0.0, 0.0, 0.0, 0.0, 0.0, 0.0, 0.0, 0.0, 0.0, 0.0, 0.0, 0.0, 0.0, 0.0, 0.0])
me_mesh_circle3.materials.append(mat_lock_mat)
me_mesh_circle3.use_remesh_fix_poles = True
me_mesh_circle3.use_remesh_preserve_attributes = False
me_mesh_circle3.update()
me_mesh_circle4 = bpy.data.meshes.new('mesh_circle4')
me_mesh_circle4.from_pydata([(-0.01541, 0.03721, -0.01208), (-0.03721, 0.01541, -0.01208), (-0.03721, -0.01541, -0.01208), (-0.01541, -0.03721, -0.01208), (0.01541, -0.03721, -0.01208), (0.03721, -0.01541, -0.01208), (0.03721, 0.01541, -0.01208), (0.01541, 0.03721, -0.01208), (-0.03721, 0.01541, 0.01208), (-0.01541, 0.03721, 0.01208), (-0.03721, -0.01541, 0.01208), (-0.01541, -0.03721, 0.01208), (0.01541, -0.03721, 0.01208), (0.03721, -0.01541, 0.01208), (0.03721, 0.01541, 0.01208), (0.01541, 0.03721, 0.01208)], [], [(1, 0, 7, 6, 5, 4, 3, 2), (8, 10, 11, 12, 13, 14, 15, 9), (7, 0, 9, 15), (5, 6, 14, 13), (3, 4, 12, 11), (1, 2, 10, 8), (6, 7, 15, 14), (4, 5, 13, 12), (2, 3, 11, 10), (0, 1, 8, 9)])
_uv = me_mesh_circle4.uv_layers.new(name='UVMap')
_uv.uv.foreach_set('vector', [0.0, 0.0, 0.0, 0.0, 0.0, 0.0, 0.0, 0.0, 0.0, 0.0, 0.0, 0.0, 0.0, 0.0, 0.0, 0.0, 0.0, 0.0, 0.0, 0.0, 0.0, 0.0, 0.0, 0.0, 0.0, 0.0, 0.0, 0.0, 0.0, 0.0, 0.0, 0.0, 0.0, 0.0, 0.0, 0.0, 0.0, 0.0, 0.0, 0.0, 0.0, 0.0, 0.0, 0.0, 0.0, 0.0, 0.0, 0.0, 0.0, 0.0, 0.0, 0.0, 0.0, 0.0, 0.0, 0.0, 0.0, 0.0, 0.0, 0.0, 0.0, 0.0, 0.0, 0.0, 0.0, 0.0, 0.0, 0.0, 0.0, 0.0, 0.0, 0.0, 0.0, 0.0, 0.0, 0.0, 0.0, 0.0, 0.0, 0.0, 0.0, 0.0, 0.0, 0.0, 0.0, 0.0, 0.0, 0.0, 0.0, 0.0, 0.0, 0.0, 0.0, 0.0, 0.0, 0.0])
me_mesh_circle4.materials.append(mat_lock_mat)
me_mesh_circle4.use_remesh_fix_poles = True
me_mesh_circle4.use_remesh_preserve_attributes = False
me_mesh_circle4.update()
me_mesh_circle5 = bpy.data.meshes.new('mesh_circle5')
me_mesh_circle5.from_pydata([(-0.01541, 0.03721, -0.01208), (-0.03721, 0.01541, -0.01208), (-0.03721, -0.01541, -0.01208), (-0.01541, -0.03721, -0.01208), (0.01541, -0.03721, -0.01208), (0.03721, -0.01541, -0.01208), (0.03721, 0.01541, -0.01208), (0.01541, 0.03721, -0.01208), (-0.03721, 0.01541, 0.01208), (-0.01541, 0.03721, 0.01208), (-0.03721, -0.01541, 0.01208), (-0.01541, -0.03721, 0.01208), (0.01541, -0.03721, 0.01208), (0.03721, -0.01541, 0.01208), (0.03721, 0.01541, 0.01208), (0.01541, 0.03721, 0.01208)], [], [(1, 0, 7, 6, 5, 4, 3, 2), (8, 10, 11, 12, 13, 14, 15, 9), (7, 0, 9, 15), (5, 6, 14, 13), (3, 4, 12, 11), (1, 2, 10, 8), (6, 7, 15, 14), (4, 5, 13, 12), (2, 3, 11, 10), (0, 1, 8, 9)])
_uv = me_mesh_circle5.uv_layers.new(name='UVMap')
_uv.uv.foreach_set('vector', [0.0, 0.0, 0.0, 0.0, 0.0, 0.0, 0.0, 0.0, 0.0, 0.0, 0.0, 0.0, 0.0, 0.0, 0.0, 0.0, 0.0, 0.0, 0.0, 0.0, 0.0, 0.0, 0.0, 0.0, 0.0, 0.0, 0.0, 0.0, 0.0, 0.0, 0.0, 0.0, 0.0, 0.0, 0.0, 0.0, 0.0, 0.0, 0.0, 0.0, 0.0, 0.0, 0.0, 0.0, 0.0, 0.0, 0.0, 0.0, 0.0, 0.0, 0.0, 0.0, 0.0, 0.0, 0.0, 0.0, 0.0, 0.0, 0.0, 0.0, 0.0, 0.0, 0.0, 0.0, 0.0, 0.0, 0.0, 0.0, 0.0, 0.0, 0.0, 0.0, 0.0, 0.0, 0.0, 0.0, 0.0, 0.0, 0.0, 0.0, 0.0, 0.0, 0.0, 0.0, 0.0, 0.0, 0.0, 0.0, 0.0, 0.0, 0.0, 0.0, 0.0, 0.0, 0.0, 0.0])
me_mesh_circle5.materials.append(mat_lock_mat)
me_mesh_circle5.use_remesh_fix_poles = True
me_mesh_circle5.use_remesh_preserve_attributes = False
me_mesh_circle5.update()
me_mesh_lockmetal = bpy.data.meshes.new('mesh_lockmetal')
me_mesh_lockmetal.from_pydata([(-0.6667, -0.4722, -7.211), (-0.6012, -0.4524, 3.358), (-0.6667, 0.4357, -7.211), (-0.5909, 0.4347, 3.347), (0.6667, -0.4722, -7.211), (0.6667, 0.4357, -7.211), (0.08444, -0.3023, 5.733), (0.1109, 0.3253, 5.706), (1.335, 0.3894, 6.023), (1.325, -0.4978, 6.033), (3.834, 0.3732, 6.002), (3.834, -0.5346, 6.002), (5.686, 0.4185, 4.411), (5.677, -0.4893, 4.438), (5.054, 0.2459, 5.615), (5.054, -0.435, 5.615), (4.559, 0.4091, -1.022), (4.559, -0.4456, -1.022), (5.683, 0.4091, -0.977), (5.683, -0.4456, -0.977), (5.979, -0.4722, 0.4871), (6.006, 0.5497, 0.5024), (4.45, -0.4722, -0.3074), (4.45, 0.4357, -0.3074), (6.006, 0.6626, 0.3348), (4.569, 0.4357, 0.8316), (5.979, -0.4722, 0.3348), (4.561, -0.4722, 0.8586), (5.287, -0.4894, 0.3847), (5.283, -0.4911, -0.1738), (5.283, 0.4546, -0.1738), (5.291, 0.4529, 0.37), (0.4627, -0.4722, 2.682), (1.59, -0.4748, 5.197), (1.015, -0.704, 5.739), (0.1137, -0.6943, 4.409), (1.59, 0.4331, 5.197), (0.4627, 0.4357, 2.682), (0.1181, 0.6586, 4.404), (1.019, 0.6489, 5.735), (4.871, 0.4357, 3.746), (3.754, 0.4331, 5.197), (4.214, 0.6467, 5.73), (5.114, 0.6564, 4.739), (3.754, -0.4748, 5.197), (4.862, -0.4722, 3.773), (5.102, -0.7054, 4.779), (4.214, -0.7151, 5.73), (5.848, 0.6626, 0.3348), (5.874, -0.6991, 0.35), (-0.9167, -0.01826, -7.211), (-0.7016, -0.4697, -1.016), (-0.7564, -0.005653, 3.248), (-0.7003, 0.4355, -1.018), (7.451e-09, 0.6059, -7.211), (0.9167, -0.01826, -7.211), (2.384e-07, -0.6424, -7.211), (0.09, 0.02008, 5.725), (0.5156, 0.392, 5.859), (1.353, -0.06068, 6.065), (0.489, -0.4236, 5.886), (-0.2432, -0.4007, 5.308), (-0.2166, 0.4149, 5.281), (3.8, -0.09217, 6.034), (2.584, -0.5243, 6.051), (2.586, 0.381, 6.05), (5.807, -0.03715, 4.457), (5.066, -0.1032, 5.604), (5.349, -0.503, 5.359), (5.35, 0.366, 5.355), (4.66, 0.3431, 5.798), (4.66, -0.5259, 5.798), (4.403, -0.01826, -1.07), (5.82, -0.01826, -1.028), (5.126, 0.5205, -1.032), (5.126, -0.557, -1.032), (4.534, -0.4722, -0.6449), (4.421, -0.4722, 0.07393), (4.534, 0.4357, -0.6449), (4.274, -0.01826, -0.3368), (6.002, 0.01011, 0.5138), (4.422, 0.4357, 0.07055), (6.002, 0.01011, 0.3348), (4.411, -0.01826, 0.8493), (5.158, -0.4722, 0.02917), (5.354, -0.01826, -0.1754), (5.158, 0.4357, 0.02733), (5.357, -0.01826, 0.2798), (5.9, 0.5685, 0.3837), (5.549, -0.586, -0.002749), (4.904, 0.6106, -0.2317), (4.97, 0.6102, 0.7162), (4.904, -0.6471, -0.2317), (4.952, -0.6467, 0.7739), (0.2267, -0.67, 3.402), (0.8405, -0.4725, 4.597), (1.412, -0.6773, 5.551), (0.4724, -0.6935, 5.393), (1.413, 0.6263, 5.55), (0.8405, 0.4353, 4.597), (0.2274, 0.6336, 3.402), (0.4793, 0.6544, 5.386), (5.065, 0.6333, 4.077), (4.507, 0.4353, 4.73), (3.869, 0.626, 5.55), (4.749, 0.6509, 5.432), (3.869, -0.6791, 5.55), (4.506, -0.4725, 4.733), (5.046, -0.6718, 4.14), (4.747, -0.7108, 5.439), (1.628, -0.01891, 5.048), (0.5626, -0.01826, 2.46), (4.782, -0.01826, 3.673), (3.741, -0.01891, 5.048), (2.669, -0.478, 5.352), (2.669, 0.4298, 5.352), (0.4311, 0.4357, -1.382), (0.4311, -0.4722, -1.382), (-0.1993, -0.6598, 3.752), (1.223, -0.6821, 5.917), (3.967, -0.7051, 5.899), (1.232, 0.6056, 5.909), (-0.1907, 0.6279, 3.743), (3.967, 0.5999, 5.899), (4.838, -0.4722, 2.26), (4.858, 0.4357, 2.199), (5.375, 0.6223, 4.414), (5.355, -0.6827, 4.476), (5.549, 0.5495, -0.002749), (5.924, -0.6708, 0.4224), (5.786, -0.4722, -0.3914), (5.842, 0.4524, 2.57), (6.006, 0.6626, 0.4262), (5.985, -0.4722, 0.4144), (5.563, -0.579, 0.5842), (5.927, 0.6626, 0.3348), (5.573, 0.5425, 0.5504), (5.924, -0.6708, 0.3348), (5.788, 0.4546, -0.3914), (5.819, -0.4743, 2.625), (-0.9074, -0.01668, -1.2), (2.622, 0.6084, 5.816), (-0.119, -0.6573, -0.177), (0.2483, -0.6344, 5.548), (1.192e-07, -0.01826, -7.211), (-0.3696, 0.0163, 5.238), (0.574, -0.01474, 5.924), (2.621, -0.6903, 5.817), (-0.1182, 0.6212, -0.1778), (2.575, -0.08241, 6.103), (5.465, 0.6419, 1.991), (0.6219, -0.01826, -1.677), (4.681, -0.01826, 2.222), (0.2707, 0.6022, 5.525), (5.476, -0.07358, 5.305), (4.592, -0.1046, 5.835), (5.383, -0.6727, 2.239), (6.003, 0.01011, 0.4247), (5.11, -0.01826, -1.129), (5.949, -0.6566, 0.3935), (5.278, 0.6317, -0.3606), (4.295, -0.01826, -0.7074), (4.28, -0.01826, 0.06909), (4.799, 0.6059, 0.06549), (5.714, -0.01568, 0.3394), (5.947, -0.01589, 2.72), (4.902, -0.696, 5.566), (4.904, 0.5856, 5.56), (5.262, -0.01826, 0.01061), (5.714, -0.01568, 0.1791), (4.796, -0.6424, 0.07271), (0.6849, -0.6708, 4.999), (0.6858, 0.6325, 4.998), (4.607, 0.632, 5.083), (4.605, -0.673, 5.091), (0.8944, -0.01834, 4.448), (4.473, -0.01834, 4.6), (2.684, -0.01972, 5.19), (5.951, -0.01353, -0.3956), (5.953, 0.6626, 0.3957), (5.278, -0.6656, -0.3606)], [], [(0, 51, 140, 50), (51, 1, 52, 140), (140, 52, 3, 53), (50, 140, 53, 2), (36, 98, 141, 115), (39, 121, 141, 98), (8, 65, 141, 121), (10, 123, 141, 65), (42, 104, 141, 123), (41, 115, 141, 104), (4, 117, 142, 56), (32, 94, 142, 117), (35, 118, 142, 94), (1, 51, 142, 118), (0, 56, 142, 51), (1, 118, 143, 61), (35, 97, 143, 118), (34, 119, 143, 97), (9, 60, 143, 119), (6, 61, 143, 60), (2, 54, 144, 50), (54, 5, 55, 144), (144, 55, 4, 56), (50, 144, 56, 0), (3, 52, 145, 62), (52, 1, 61, 145), (145, 61, 6, 57), (62, 145, 57, 7), (8, 58, 146, 59), (58, 7, 57, 146), (146, 57, 6, 60), (59, 146, 60, 9), (9, 119, 147, 64), (34, 96, 147, 119), (33, 114, 147, 96), (44, 106, 147, 114), (47, 120, 147, 106), (11, 64, 147, 120), (2, 53, 148, 54), (3, 122, 148, 53), (38, 100, 148, 122), (37, 116, 148, 100), (5, 54, 148, 116), (8, 59, 149, 65), (59, 9, 64, 149), (149, 64, 11, 63), (65, 149, 63, 10), (40, 102, 150, 125), (43, 126, 150, 102), (12, 131, 150, 126), (21, 132, 150, 131), (24, 135, 150, 132), (48, 136, 150, 135), (31, 91, 150, 136), (25, 125, 150, 91), (5, 116, 151, 55), (116, 37, 111, 151), (151, 111, 32, 117), (55, 151, 117, 4), (45, 112, 152, 124), (112, 40, 125, 152), (152, 125, 25, 83), (124, 152, 83, 27), (39, 101, 153, 121), (38, 122, 153, 101), (3, 62, 153, 122), (7, 58, 153, 62), (8, 121, 153, 58), (13, 66, 154, 68), (66, 12, 69, 154), (154, 69, 14, 67), (68, 154, 67, 15), (10, 63, 155, 70), (63, 11, 71, 155), (155, 71, 15, 67), (70, 155, 67, 14), (13, 127, 156, 139), (46, 108, 156, 127), (45, 124, 156, 108), (27, 93, 156, 124), (28, 134, 156, 93), (49, 129, 156, 134), (20, 139, 156, 129), (21, 80, 157, 132), (80, 20, 133, 157), (157, 133, 26, 82), (132, 157, 82, 24), (17, 72, 158, 75), (72, 16, 74, 158), (158, 74, 18, 73), (75, 158, 73, 19), (20, 129, 159, 133), (49, 137, 159, 129), (26, 133, 159, 137), (23, 90, 160, 78), (30, 128, 160, 90), (48, 135, 160, 128), (24, 138, 160, 135), (18, 74, 160, 138), (16, 78, 160, 74), (22, 79, 161, 76), (79, 23, 78, 161), (161, 78, 16, 72), (76, 161, 72, 17), (27, 83, 162, 77), (83, 25, 81, 162), (162, 81, 23, 79), (77, 162, 79, 22), (25, 91, 163, 81), (91, 31, 86, 163), (163, 86, 30, 90), (81, 163, 90, 23), (24, 82, 164, 135), (26, 137, 164, 82), (49, 134, 164, 137), (28, 87, 164, 134), (31, 136, 164, 87), (48, 135, 164, 136), (12, 66, 165, 131), (66, 13, 139, 165), (165, 139, 20, 80), (131, 165, 80, 21), (11, 120, 166, 71), (47, 109, 166, 120), (46, 127, 166, 109), (13, 68, 166, 127), (15, 71, 166, 68), (43, 105, 167, 126), (42, 123, 167, 105), (10, 70, 167, 123), (14, 69, 167, 70), (12, 126, 167, 69), (31, 87, 168, 86), (87, 28, 84, 168), (168, 84, 29, 85), (86, 168, 85, 30), (20, 80, 169, 129), (21, 88, 169, 80), (48, 128, 169, 88), (30, 85, 169, 128), (29, 89, 169, 85), (49, 129, 169, 89), (29, 84, 170, 92), (84, 28, 93, 170), (170, 93, 27, 77), (92, 170, 77, 22), (32, 95, 171, 94), (95, 33, 96, 171), (171, 96, 34, 97), (94, 171, 97, 35), (36, 99, 172, 98), (99, 37, 100, 172), (172, 100, 38, 101), (98, 172, 101, 39), (40, 103, 173, 102), (103, 41, 104, 173), (173, 104, 42, 105), (102, 173, 105, 43), (44, 107, 174, 106), (107, 45, 108, 174), (174, 108, 46, 109), (106, 174, 109, 47), (36, 110, 175, 99), (110, 33, 95, 175), (175, 95, 32, 111), (99, 175, 111, 37), (40, 112, 176, 103), (112, 45, 107, 176), (176, 107, 44, 113), (103, 176, 113, 41), (33, 110, 177, 114), (110, 36, 115, 177), (177, 115, 41, 113), (114, 177, 113, 44), (24, 82, 178, 138), (82, 26, 130, 178), (178, 130, 19, 73), (138, 178, 73, 18), (24, 135, 179, 132), (48, 88, 179, 135), (21, 132, 179, 88), (26, 137, 180, 130), (49, 89, 180, 137), (29, 92, 180, 89), (22, 76, 180, 92), (17, 75, 180, 76), (19, 130, 180, 75)])
me_mesh_lockmetal.polygons.foreach_set('use_smooth', [True] * 187)
_k = {(2, 50): 1.0, (0, 50): 1.0, (5, 54): 1.0, (2, 54): 1.0, (4, 55): 1.0, (5, 55): 1.0, (0, 56): 1.0, (4, 56): 1.0, (16, 72): 0.36863, (17, 72): 0.36863, (18, 73): 0.36863, (19, 73): 0.36863, (18, 74): 0.36863, (16, 74): 0.36863, (17, 75): 0.36863, (19, 75): 0.36863, (20, 80): 0.31765, (21, 80): 0.31765, (26, 82): 0.30196, (24, 82): 0.30196, (29, 85): 0.31765, (30, 85): 0.31765, (28, 87): 0.30196, (31, 87): 0.30196, (48, 88): 0.31765, (21, 88): 0.31765, (49, 89): 0.31765, (29, 89): 0.31765, (30, 128): 0.31765, (48, 128): 0.31765, (20, 129): 0.31765, (49, 129): 0.31765, (49, 134): 0.30196, (28, 134): 0.30196, (48, 135): 0.30196, (24, 135): 0.30196, (31, 136): 0.30196, (48, 136): 0.30196, (26, 137): 0.30196, (49, 137): 0.30196}
me_mesh_lockmetal.attributes.new('crease_edge', 'FLOAT', 'EDGE').data.foreach_set('value', [_k.get((min(e.vertices), max(e.vertices)), 0.0) for e in me_mesh_lockmetal.edges])
_uv = me_mesh_lockmetal.uv_layers.new(name='UVMap')
_uv.uv.foreach_set('vector', [0.375, 0.0, 0.5, 0.0, 0.4962, 0.1247, 0.375, 0.125, 0.5, 0.0, 0.625, 0.0, 0.5871, 0.124, 0.4962, 0.1247, 0.4962, 0.1247, 0.5871, 0.124, 0.5855, 0.2419, 0.4994, 0.2475, 0.375, 0.125, 0.4962, 0.1247, 0.4994, 0.2475, 0.375, 0.25, 0.625, 0.5, 0.625, 0.4866, 0.625, 0.5018, 0.6249, 0.538, 0.625, 0.4617, 0.625, 0.4631, 0.625, 0.5018, 0.625, 0.4866, 0.625, 0.5, 0.6259, 0.5373, 0.625, 0.5018, 0.625, 0.4631, 0.625, 0.5417, 0.625, 0.5052, 0.625, 0.5018, 0.6259, 0.5373, 0.625, 0.5, 0.625, 0.5052, 0.625, 0.5018, 0.625, 0.5052, 0.625, 0.5417, 0.6249, 0.538, 0.625, 0.5018, 0.625, 0.5052, 0.375, 0.75, 0.4909, 0.7477, 0.5158, 0.8744, 0.375, 0.875, 0.5715, 0.7339, 0.5855, 0.8174, 0.5158, 0.8744, 0.4909, 0.7477, 0.6041, 0.8532, 0.5954, 0.9071, 0.5158, 0.8744, 0.5855, 0.8174, 0.625, 1.0, 0.5, 1.0, 0.5158, 0.8744, 0.5954, 0.9071, 0.375, 1.0, 0.375, 0.875, 0.5158, 0.8744, 0.5, 1.0, 0.625, 1.0, 0.5954, 0.9071, 0.6224, 0.8778, 0.625, 1.0, 0.6041, 0.8532, 0.62, 0.8242, 0.6224, 0.8778, 0.5954, 0.9071, 0.6239, 0.7883, 0.6248, 0.7869, 0.6224, 0.8778, 0.62, 0.8242, 0.625, 0.75, 0.625, 0.875, 0.6224, 0.8778, 0.6248, 0.7869, 0.625, 1.0, 0.625, 1.0, 0.6224, 0.8778, 0.625, 0.875, 0.125, 0.5, 0.25, 0.5, 0.25, 0.625, 0.125, 0.625, 0.25, 0.5, 0.375, 0.5, 0.375, 0.625, 0.25, 0.625, 0.25, 0.625, 0.375, 0.625, 0.375, 0.75, 0.25, 0.75, 0.125, 0.625, 0.25, 0.625, 0.25, 0.75, 0.125, 0.75, 0.5855, 0.2419, 0.5871, 0.124, 0.6207, 0.1247, 0.6201, 0.2475, 0.5871, 0.124, 0.625, 0.0, 0.625, 0.0, 0.6207, 0.1247, 0.6207, 0.1247, 0.625, 0.0, 0.625, 0.0, 0.625, 0.125, 0.6201, 0.2475, 0.6207, 0.1247, 0.625, 0.125, 0.625, 0.25, 0.625, 0.5, 0.75, 0.5, 0.7535, 0.625, 0.6597, 0.625, 0.75, 0.5, 0.875, 0.5, 0.875, 0.625, 0.7535, 0.625, 0.7535, 0.625, 0.875, 0.625, 0.875, 0.75, 0.75, 0.75, 0.6597, 0.625, 0.7535, 0.625, 0.75, 0.75, 0.625, 0.75, 0.625, 0.75, 0.6248, 0.7869, 0.6248, 0.7478, 0.6259, 0.7127, 0.6239, 0.7883, 0.6228, 0.7595, 0.6248, 0.7478, 0.6248, 0.7869, 0.6213, 0.7121, 0.6245, 0.7088, 0.6248, 0.7478, 0.6228, 0.7595, 0.625, 0.7083, 0.625, 0.7448, 0.6248, 0.7478, 0.6245, 0.7088, 0.625, 0.75, 0.625, 0.7448, 0.6248, 0.7478, 0.625, 0.7448, 0.625, 0.7083, 0.6259, 0.7127, 0.6248, 0.7478, 0.625, 0.7448, 0.375, 0.25, 0.4994, 0.2475, 0.518, 0.375, 0.375, 0.375, 0.5855, 0.2419, 0.5946, 0.3385, 0.518, 0.375, 0.4994, 0.2475, 0.625, 0.3631, 0.6117, 0.4316, 0.518, 0.375, 0.5946, 0.3385, 0.5984, 0.5, 0.4937, 0.501, 0.518, 0.375, 0.6117, 0.4316, 0.375, 0.5, 0.375, 0.375, 0.518, 0.375, 0.4937, 0.501, 0.625, 0.5, 0.6597, 0.625, 0.6285, 0.625, 0.6259, 0.5373, 0.6597, 0.625, 0.625, 0.75, 0.6259, 0.7127, 0.6285, 0.625, 0.6285, 0.625, 0.6259, 0.7127, 0.625, 0.7083, 0.625, 0.625, 0.6259, 0.5373, 0.6285, 0.625, 0.625, 0.625, 0.625, 0.5417, 0.625, 0.5417, 0.625, 0.5052, 0.625, 0.5034, 0.625, 0.5417, 0.625, 0.5, 0.625, 0.5052, 0.625, 0.5034, 0.625, 0.5052, 0.625, 0.5417, 0.625, 0.5382, 0.625, 0.5034, 0.625, 0.5052, 0.625, 0.5207, 0.625, 0.5, 0.625, 0.5034, 0.625, 0.5382, 0.625, 0.5, 0.625, 0.5, 0.625, 0.5034, 0.625, 0.5, 0.625, 0.5, 0.625, 0.5186, 0.625, 0.5034, 0.625, 0.5, 0.625, 0.5, 0.625, 0.5053, 0.625, 0.5034, 0.625, 0.5186, 0.625, 0.5417, 0.625, 0.5417, 0.625, 0.5034, 0.625, 0.5053, 0.375, 0.5, 0.4937, 0.501, 0.4853, 0.6247, 0.375, 0.625, 0.4937, 0.501, 0.5984, 0.5, 0.5693, 0.623, 0.4853, 0.6247, 0.4853, 0.6247, 0.5693, 0.623, 0.5715, 0.7339, 0.4909, 0.7477, 0.375, 0.625, 0.4853, 0.6247, 0.4909, 0.7477, 0.375, 0.75, 0.625, 0.7083, 0.625, 0.625, 0.625, 0.625, 0.625, 0.7083, 0.625, 0.625, 0.625, 0.5417, 0.625, 0.5417, 0.625, 0.625, 0.625, 0.625, 0.625, 0.5417, 0.625, 0.5417, 0.625, 0.625, 0.625, 0.7083, 0.625, 0.625, 0.625, 0.625, 0.625, 0.7083, 0.625, 0.4617, 0.6243, 0.4225, 0.6223, 0.3713, 0.625, 0.4631, 0.625, 0.3631, 0.5946, 0.3385, 0.6223, 0.3713, 0.6243, 0.4225, 0.5855, 0.2419, 0.6201, 0.2475, 0.6223, 0.3713, 0.5946, 0.3385, 0.625, 0.25, 0.625, 0.375, 0.6223, 0.3713, 0.6201, 0.2475, 0.625, 0.5, 0.625, 0.4631, 0.6223, 0.3713, 0.625, 0.375, 0.625, 0.7083, 0.625, 0.625, 0.625, 0.625, 0.625, 0.7048, 0.625, 0.625, 0.625, 0.5417, 0.625, 0.5452, 0.625, 0.625, 0.625, 0.625, 0.625, 0.5452, 0.625, 0.5625, 0.625, 0.625, 0.625, 0.7048, 0.625, 0.625, 0.625, 0.625, 0.625, 0.6875, 0.625, 0.5417, 0.625, 0.625, 0.625, 0.625, 0.625, 0.5452, 0.625, 0.625, 0.625, 0.7083, 0.625, 0.7048, 0.625, 0.625, 0.625, 0.625, 0.625, 0.7048, 0.625, 0.6875, 0.625, 0.625, 0.625, 0.5452, 0.625, 0.625, 0.625, 0.625, 0.625, 0.5625, 0.625, 0.7083, 0.625, 0.7448, 0.625, 0.7454, 0.625, 0.7083, 0.625, 0.75, 0.625, 0.7448, 0.625, 0.7454, 0.625, 0.7448, 0.625, 0.7083, 0.625, 0.7083, 0.625, 0.7454, 0.625, 0.7448, 0.625, 0.7083, 0.625, 0.7447, 0.625, 0.7454, 0.625, 0.7083, 0.625, 0.75, 0.625, 0.7314, 0.625, 0.7454, 0.625, 0.7447, 0.625, 0.75, 0.625, 0.7448, 0.625, 0.7454, 0.625, 0.7314, 0.625, 0.7083, 0.625, 0.7083, 0.625, 0.7454, 0.625, 0.7448, 0.625, 0.5207, 0.625, 0.6198, 0.625, 0.6198, 0.625, 0.5, 0.625, 0.6198, 0.625, 0.7083, 0.625, 0.7083, 0.625, 0.6198, 0.625, 0.6198, 0.625, 0.7083, 0.625, 0.7083, 0.625, 0.6198, 0.625, 0.5, 0.625, 0.6198, 0.625, 0.6198, 0.625, 0.5, 0.625, 0.7035, 0.625, 0.625, 0.625, 0.625, 0.625, 0.7239, 0.625, 0.625, 0.625, 0.5465, 0.625, 0.5261, 0.625, 0.625, 0.625, 0.625, 0.625, 0.5261, 0.625, 0.5465, 0.625, 0.625, 0.625, 0.7239, 0.625, 0.625, 0.625, 0.625, 0.625, 0.7035, 0.625, 0.7083, 0.625, 0.7448, 0.625, 0.7422, 0.625, 0.7083, 0.625, 0.75, 0.625, 0.7448, 0.625, 0.7422, 0.625, 0.7448, 0.625, 0.7083, 0.625, 0.7083, 0.625, 0.7422, 0.625, 0.7448, 0.625, 0.5417, 0.625, 0.5052, 0.625, 0.5052, 0.625, 0.5417, 0.625, 0.5, 0.625, 0.5173, 0.625, 0.5052, 0.625, 0.5052, 0.625, 0.5, 0.625, 0.5, 0.625, 0.5052, 0.625, 0.5173, 0.625, 0.5, 0.625, 0.5382, 0.625, 0.5052, 0.625, 0.5, 0.625, 0.5465, 0.625, 0.5261, 0.625, 0.5052, 0.625, 0.5382, 0.625, 0.5465, 0.625, 0.5417, 0.625, 0.5052, 0.625, 0.5261, 0.625, 0.7083, 0.625, 0.625, 0.625, 0.625, 0.625, 0.7083, 0.625, 0.625, 0.625, 0.5417, 0.625, 0.5417, 0.625, 0.625, 0.625, 0.625, 0.625, 0.5417, 0.625, 0.5465, 0.625, 0.625, 0.625, 0.7083, 0.625, 0.625, 0.625, 0.625, 0.625, 0.7035, 0.625, 0.7083, 0.625, 0.625, 0.625, 0.625, 0.625, 0.7083, 0.625, 0.625, 0.625, 0.5417, 0.625, 0.5417, 0.625, 0.625, 0.625, 0.625, 0.625, 0.5417, 0.625, 0.5417, 0.625, 0.625, 0.625, 0.7083, 0.625, 0.625, 0.625, 0.625, 0.625, 0.7083, 0.625, 0.5417, 0.625, 0.5053, 0.625, 0.5052, 0.625, 0.5417, 0.625, 0.5053, 0.625, 0.5, 0.625, 0.5, 0.625, 0.5052, 0.625, 0.5052, 0.625, 0.5, 0.625, 0.5, 0.625, 0.5052, 0.625, 0.5417, 0.625, 0.5052, 0.625, 0.5052, 0.625, 0.5417, 0.625, 0.5, 0.625, 0.6198, 0.625, 0.6245, 0.625, 0.5, 0.625, 0.7083, 0.625, 0.7448, 0.625, 0.6245, 0.625, 0.6198, 0.625, 0.75, 0.625, 0.7314, 0.625, 0.6245, 0.625, 0.7448, 0.625, 0.75, 0.625, 0.625, 0.625, 0.6245, 0.625, 0.7314, 0.625, 0.5, 0.625, 0.5186, 0.625, 0.6245, 0.625, 0.625, 0.625, 0.5, 0.625, 0.5, 0.625, 0.6245, 0.625, 0.5186, 0.625, 0.5417, 0.625, 0.625, 0.625, 0.6241, 0.625, 0.5382, 0.625, 0.625, 0.625, 0.7083, 0.625, 0.7083, 0.625, 0.6241, 0.625, 0.6241, 0.625, 0.7083, 0.625, 0.7083, 0.625, 0.6198, 0.625, 0.5382, 0.625, 0.6241, 0.625, 0.6198, 0.625, 0.5207, 0.625, 0.7083, 0.625, 0.7448, 0.625, 0.7426, 0.625, 0.7048, 0.625, 0.75, 0.625, 0.75, 0.625, 0.7426, 0.625, 0.7448, 0.625, 0.75, 0.625, 0.7448, 0.625, 0.7426, 0.625, 0.75, 0.625, 0.7083, 0.625, 0.7048, 0.625, 0.7426, 0.625, 0.7448, 0.625, 0.6875, 0.625, 0.7048, 0.625, 0.7426, 0.625, 0.7048, 0.625, 0.5, 0.625, 0.5, 0.625, 0.5074, 0.625, 0.5052, 0.625, 0.5, 0.625, 0.5052, 0.625, 0.5074, 0.625, 0.5, 0.625, 0.5417, 0.625, 0.5452, 0.625, 0.5074, 0.625, 0.5052, 0.625, 0.5625, 0.625, 0.5452, 0.625, 0.5074, 0.625, 0.5452, 0.625, 0.5417, 0.625, 0.5052, 0.625, 0.5074, 0.625, 0.5452, 0.625, 0.5, 0.625, 0.625, 0.625, 0.625, 0.625, 0.5, 0.625, 0.625, 0.625, 0.75, 0.625, 0.75, 0.625, 0.625, 0.625, 0.625, 0.625, 0.75, 0.625, 0.75, 0.625, 0.625, 0.625, 0.5, 0.625, 0.625, 0.625, 0.625, 0.625, 0.5, 0.625, 0.7083, 0.625, 0.6198, 0.625, 0.6245, 0.625, 0.7448, 0.625, 0.5207, 0.625, 0.5173, 0.625, 0.6245, 0.625, 0.6198, 0.625, 0.5, 0.625, 0.5173, 0.625, 0.6245, 0.625, 0.5173, 0.625, 0.5, 0.625, 0.625, 0.625, 0.6245, 0.625, 0.5173, 0.625, 0.75, 0.625, 0.7327, 0.625, 0.6245, 0.625, 0.625, 0.625, 0.75, 0.625, 0.7448, 0.625, 0.6245, 0.625, 0.7327, 0.625, 0.75, 0.625, 0.75, 0.625, 0.7448, 0.625, 0.7448, 0.625, 0.75, 0.625, 0.75, 0.625, 0.7447, 0.625, 0.7448, 0.625, 0.7448, 0.625, 0.7447, 0.625, 0.7083, 0.625, 0.7083, 0.625, 0.7448, 0.625, 0.7448, 0.625, 0.7083, 0.625, 0.7083, 0.5715, 0.7339, 0.6096, 0.7206, 0.6147, 0.7829, 0.5855, 0.8174, 0.6096, 0.7206, 0.6213, 0.7121, 0.6228, 0.7595, 0.6147, 0.7829, 0.6147, 0.7829, 0.6228, 0.7595, 0.6239, 0.7883, 0.62, 0.8242, 0.5855, 0.8174, 0.6147, 0.7829, 0.62, 0.8242, 0.6041, 0.8532, 0.625, 0.5, 0.625, 0.5, 0.625, 0.4632, 0.625, 0.4866, 0.625, 0.5, 0.625, 0.5, 0.625, 0.4316, 0.625, 0.4632, 0.625, 0.4632, 0.625, 0.4316, 0.625, 0.3631, 0.6243, 0.4225, 0.625, 0.4866, 0.625, 0.4632, 0.6243, 0.4225, 0.625, 0.4617, 0.625, 0.5417, 0.625, 0.5417, 0.625, 0.5052, 0.625, 0.5052, 0.625, 0.5417, 0.625, 0.5417, 0.625, 0.5052, 0.625, 0.5052, 0.625, 0.5052, 0.625, 0.5052, 0.625, 0.5, 0.625, 0.5, 0.625, 0.5052, 0.625, 0.5052, 0.625, 0.5, 0.625, 0.5, 0.625, 0.7083, 0.625, 0.7083, 0.625, 0.7448, 0.625, 0.7448, 0.625, 0.7083, 0.625, 0.7083, 0.625, 0.7448, 0.625, 0.7448, 0.625, 0.7448, 0.625, 0.7448, 0.625, 0.75, 0.625, 0.75, 0.625, 0.7448, 0.625, 0.7448, 0.625, 0.75, 0.625, 0.75, 0.625, 0.5, 0.621, 0.6211, 0.6082, 0.6213, 0.6117, 0.5, 0.621, 0.6211, 0.6213, 0.7121, 0.6096, 0.7206, 0.6082, 0.6213, 0.6082, 0.6213, 0.6096, 0.7206, 0.5715, 0.7339, 0.5693, 0.623, 0.6117, 0.5, 0.6082, 0.6213, 0.5693, 0.623, 0.5984, 0.5, 0.625, 0.5417, 0.625, 0.625, 0.625, 0.625, 0.625, 0.5417, 0.625, 0.625, 0.625, 0.7083, 0.625, 0.7083, 0.625, 0.625, 0.625, 0.625, 0.625, 0.7083, 0.625, 0.7083, 0.625, 0.625, 0.625, 0.5417, 0.625, 0.625, 0.625, 0.625, 0.625, 0.5417, 0.6213, 0.7121, 0.621, 0.6211, 0.6246, 0.6242, 0.6245, 0.7088, 0.621, 0.6211, 0.625, 0.5, 0.6249, 0.538, 0.6246, 0.6242, 0.6246, 0.6242, 0.6249, 0.538, 0.625, 0.5417, 0.625, 0.625, 0.6245, 0.7088, 0.6246, 0.6242, 0.625, 0.625, 0.625, 0.7083, 0.625, 0.5, 0.625, 0.6198, 0.625, 0.6241, 0.625, 0.5382, 0.625, 0.6198, 0.625, 0.7083, 0.625, 0.7083, 0.625, 0.6241, 0.625, 0.6241, 0.625, 0.7083, 0.625, 0.7035, 0.625, 0.625, 0.625, 0.5382, 0.625, 0.6241, 0.625, 0.625, 0.625, 0.5465, 0.625, 0.5, 0.625, 0.5, 0.625, 0.5, 0.625, 0.5, 0.625, 0.5, 0.625, 0.5173, 0.625, 0.5, 0.625, 0.5, 0.625, 0.5207, 0.625, 0.5, 0.625, 0.5, 0.625, 0.5173, 0.625, 0.7083, 0.625, 0.7448, 0.625, 0.7443, 0.625, 0.7083, 0.625, 0.75, 0.625, 0.7327, 0.625, 0.7443, 0.625, 0.7448, 0.625, 0.75, 0.625, 0.7448, 0.625, 0.7443, 0.625, 0.7327, 0.625, 0.7083, 0.625, 0.7083, 0.625, 0.7443, 0.625, 0.7448, 0.625, 0.7035, 0.625, 0.7239, 0.625, 0.7443, 0.625, 0.7083, 0.625, 0.7035, 0.625, 0.7083, 0.625, 0.7443, 0.625, 0.7239])
me_mesh_lockmetal.materials.append(mat_metal_mat)
me_mesh_lockmetal.use_remesh_fix_poles = True
me_mesh_lockmetal.use_remesh_preserve_attributes = False
me_mesh_lockmetal.update()

# ---- objects
ob_box = bpy.data.objects.new('Box', me_mesh_box)
ob_boxlid = bpy.data.objects.new('BoxLid', me_mesh_boxlid)
ob_lockcircle1 = bpy.data.objects.new('LockCircle1', me_mesh_circle1)
ob_lock = bpy.data.objects.new('Lock', me_mesh_lock)
ob_lockcircle2 = bpy.data.objects.new('LockCircle2', me_mesh_circle2)
ob_lockcircle3 = bpy.data.objects.new('LockCircle3', me_mesh_circle3)
ob_lockcircle4 = bpy.data.objects.new('LockCircle4', me_mesh_circle4)
ob_lockcircle5 = bpy.data.objects.new('LockCircle5', me_mesh_circle5)
ob_lockmetal = bpy.data.objects.new('LockMetal', me_mesh_lockmetal)

# ---- transforms, parenting, visibility, modifiers, constraints
ob_box.location = (0.0, 0.0, 0.0)
ob_box.hide_render = True
ob_box.use_mesh_mirror_x = True
ob_boxlid.parent = ob_box
ob_boxlid.location = (0.0, 0.7079, 1.05)
ob_boxlid.use_mesh_mirror_x = True
ob_lockcircle1.parent = ob_lock
ob_lockcircle1.matrix_parent_inverse = Matrix(((1.0, -0.0, 0.0, 0.06001), (-0.0, 1.0, -0.0, 0.8441), (-0.0, 0.0, 1.0, -0.765), (-0.0, 0.0, -0.0, 1.0)))
ob_lockcircle1.location = (-0.02066, -0.8441, 0.6845)
ob_lock.parent = ob_boxlid
ob_lock.matrix_parent_inverse = Matrix(((1.0, -0.0, 0.0, -0.0), (-0.0, 1.0, -0.0, -0.7079), (0.0, -0.0, 1.0, -1.05), (-0.0, 0.0, -0.0, 1.0)))
ob_lock.location = (-0.2368, -0.7485, 0.9998)
ob_lock.rotation_euler = (-0.0, 1.571, 0.0)
ob_lock.scale = (1.623, 1.623, 1.623)
ob_lockcircle2.parent = ob_lock
ob_lockcircle2.matrix_parent_inverse = Matrix(((1.0, -0.0, 0.0, 0.06001), (-0.0, 1.0, -0.0, 0.8441), (-0.0, 0.0, 1.0, -0.765), (-0.0, 0.0, -0.0, 1.0)))
ob_lockcircle2.location = (-0.02066, -0.8441, 0.7248)
ob_lockcircle3.parent = ob_lock
ob_lockcircle3.matrix_parent_inverse = Matrix(((1.0, -0.0, 0.0, 0.06001), (-0.0, 1.0, -0.0, 0.8441), (-0.0, 0.0, 1.0, -0.765), (-0.0, 0.0, -0.0, 1.0)))
ob_lockcircle3.location = (-0.02066, -0.8441, 0.765)
ob_lockcircle4.parent = ob_lock
ob_lockcircle4.matrix_parent_inverse = Matrix(((1.0, -0.0, 0.0, 0.06001), (-0.0, 1.0, -0.0, 0.8441), (-0.0, 0.0, 1.0, -0.765), (-0.0, 0.0, -0.0, 1.0)))
ob_lockcircle4.location = (-0.02066, -0.8441, 0.8053)
ob_lockcircle5.parent = ob_lock
ob_lockcircle5.matrix_parent_inverse = Matrix(((1.0, -0.0, 0.0, 0.06001), (-0.0, 1.0, -0.0, 0.8441), (-0.0, 0.0, 1.0, -0.765), (-0.0, 0.0, -0.0, 1.0)))
ob_lockcircle5.location = (-0.02066, -0.8441, 0.8456)
ob_lockmetal.parent = ob_lock
ob_lockmetal.matrix_parent_inverse = Matrix(((1.0, -0.0, 0.0, 0.06001), (-0.0, 1.0, -0.0, 0.8441), (-0.0, 0.0, 1.0, -0.765), (-0.0, 0.0, -0.0, 1.0)))
ob_lockmetal.location = (-0.08503, -0.8438, 0.8526)
ob_lockmetal.rotation_euler = (5.58e-14, 1.51e-07, 6.283)
ob_lockmetal.scale = (0.01309, 0.01315, 0.01769)

# ---- collection membership
scene.collection.objects.link(ob_box)
scene.collection.objects.link(ob_boxlid)
scene.collection.objects.link(ob_lockcircle1)
scene.collection.objects.link(ob_lock)
scene.collection.objects.link(ob_lockcircle2)
scene.collection.objects.link(ob_lockcircle3)
scene.collection.objects.link(ob_lockcircle4)
scene.collection.objects.link(ob_lockcircle5)
scene.collection.objects.link(ob_lockmetal)

# ---- scene / render settings (as saved in the file)
scene.frame_start = 1; scene.frame_end = 50; scene.frame_set(9)
scene.render.engine = 'BLENDER_EEVEE_NEXT'
scene.cycles.use_denoising = False
scene.cycles.samples = 128
scene.cycles.sampling_pattern = 'TABULATED_SOBOL'
scene.cycles.use_adaptive_sampling = False
scene.cycles.use_light_tree = False
scene.view_settings.view_transform = 'Filmic'
bpy.context.view_layer.update()

# ---- added for rendering (the .blend has no active camera and no usable light): camera, sun
cam_auto = bpy.data.cameras.new('AutoCamera')
cam_auto.lens = 50.0
cam_auto.sensor_width = 36.0
cam_auto.clip_end = 1000.0
ob_auto_camera = bpy.data.objects.new('AutoCamera', cam_auto)
scene.collection.objects.link(ob_auto_camera)
ob_auto_camera.location = (1.99596, -2.43711, 2.58387)
ob_auto_camera.rotation_euler = (1.09748, -7.21219e-08, 0.694738)
scene.camera = ob_auto_camera
light_auto_sun = bpy.data.lights.new('AutoSun', 'SUN')
light_auto_sun.energy = 3.0
light_auto_sun.angle = 0.0523599
ob_auto_sun = bpy.data.objects.new('AutoSun', light_auto_sun)
scene.collection.objects.link(ob_auto_sun)
ob_auto_sun.rotation_euler = (0.872665, 0.174533, 0.523599)
bpy.context.view_layer.update()
